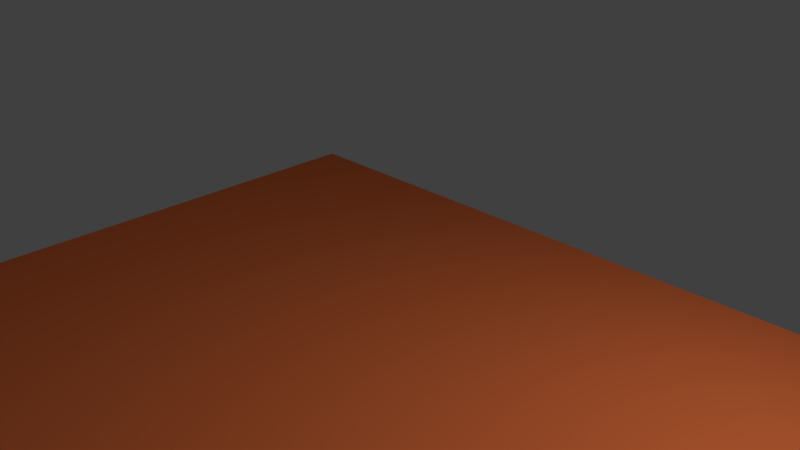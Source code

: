 # Source: final.blend  (saved by Blender 2.79.0; exported with 4.5.12 LTS)
import bpy
from mathutils import Matrix  # noqa: F401  (used for matrix-valued properties, if any)

bpy.ops.wm.read_factory_settings(use_empty=True)
scene = bpy.context.scene
scene.name = 'Scene'

# ---- collections
col_collection_1 = bpy.data.collections.new('Collection 1'); scene.collection.children.link(col_collection_1)

# ---- materials (node trees are filled in below, after node groups)
mat_material_005 = bpy.data.materials.new('Material.005')
mat_material_005.alpha_threshold = 0.0
mat_material_005.roughness = 0.5
mat_material_004 = bpy.data.materials.new('Material.004')
mat_material_004.alpha_threshold = 0.0
mat_material_004.roughness = 0.5
mat_material_001 = bpy.data.materials.new('Material.001')
mat_material_001.alpha_threshold = 0.0
mat_material_001.diffuse_color = (0.2582, 0.05951, 0.006512, 1.0)
mat_material_001.roughness = 0.5
mat_material_002 = bpy.data.materials.new('Material.002')
mat_material_002.alpha_threshold = 0.0
mat_material_002.diffuse_color = (0.6308, 0.6376, 0.6445, 1.0)
mat_material_002.roughness = 0.5
mat_firstlight = bpy.data.materials.new('firstlight')
mat_firstlight.alpha_threshold = 0.0
mat_firstlight.roughness = 0.5
mat_second_light = bpy.data.materials.new('second light')
mat_second_light.alpha_threshold = 0.0
mat_second_light.roughness = 0.5

# ---- material node trees
mat_material_005.use_nodes = True; mat_material_005.node_tree.nodes.clear()
_N = mat_material_005.node_tree.nodes; _L = mat_material_005.node_tree.links
n0 = _N.new('ShaderNodeOutputMaterial'); n0.name = 'Material Output'; n0.location = (300, 300)
n1 = _N.new('ShaderNodeBsdfDiffuse'); n1.name = 'Diffuse BSDF'; n1.location = (10, 300)
n1.inputs[0].default_value = (0.8, 0.1758, 0.0536, 1.0)
_L.new(n1.outputs[0], n0.inputs[0])
n0.is_active_output = True
mat_material_004.use_nodes = True; mat_material_004.node_tree.nodes.clear()
_N = mat_material_004.node_tree.nodes; _L = mat_material_004.node_tree.links
n0 = _N.new('ShaderNodeOutputMaterial'); n0.name = 'Material Output'; n0.location = (300, 300)
n1 = _N.new('ShaderNodeEmission'); n1.name = 'Emission'; n1.location = (10, 300)
n1.inputs[0].default_value = (0.08686, 0.8, 0.7771, 1.0)
_L.new(n1.outputs[0], n0.inputs[0])
n0.is_active_output = True
mat_material_001.use_nodes = True; mat_material_001.node_tree.nodes.clear()
_N = mat_material_001.node_tree.nodes; _L = mat_material_001.node_tree.links
n0 = _N.new('ShaderNodeMixShader'); n0.name = 'Mix Shader'; n0.location = (231, 341)
n1 = _N.new('ShaderNodeOutputMaterial'); n1.name = 'Material Output'; n1.location = (451, 257)
n2 = _N.new('ShaderNodeBsdfAnisotropic'); n2.name = 'Glossy BSDF'; n2.location = (12, 240)
n2.distribution = 'GGX'
n2.inputs[0].default_value = (1.0, 1.0, 1.0, 1.0)
n2.inputs[1].default_value = 0.4472
n3 = _N.new('ShaderNodeBsdfDiffuse'); n3.name = 'Diffuse BSDF'; n3.location = (-43, 436)
n3.inputs[0].default_value = (0.2582, 0.05951, 0.006512, 1.0)
_L.new(n3.outputs[0], n0.inputs[1])
_L.new(n0.outputs[0], n1.inputs[0])
_L.new(n2.outputs[0], n0.inputs[2])
n1.is_active_output = True
mat_material_002.use_nodes = True; mat_material_002.node_tree.nodes.clear()
_N = mat_material_002.node_tree.nodes; _L = mat_material_002.node_tree.links
n0 = _N.new('ShaderNodeOutputMaterial'); n0.name = 'Material Output'; n0.location = (300, 300)
n1 = _N.new('ShaderNodeBsdfDiffuse'); n1.name = 'Diffuse BSDF'; n1.location = (10, 300)
n1.inputs[0].default_value = (0.6308, 0.6376, 0.6445, 1.0)
_L.new(n1.outputs[0], n0.inputs[0])
n0.is_active_output = True
mat_firstlight.use_nodes = True; mat_firstlight.node_tree.nodes.clear()
_N = mat_firstlight.node_tree.nodes; _L = mat_firstlight.node_tree.links
n0 = _N.new('ShaderNodeOutputMaterial'); n0.name = 'Material Output'; n0.location = (300, 300)
n1 = _N.new('ShaderNodeEmission'); n1.name = 'Emission'; n1.location = (10, 300)
n1.inputs[0].default_value = (0.8, 0.8, 0.8, 1.0)
n1.inputs[1].default_value = 10.0
_L.new(n1.outputs[0], n0.inputs[0])
n0.is_active_output = True
mat_second_light.use_nodes = True; mat_second_light.node_tree.nodes.clear()
_N = mat_second_light.node_tree.nodes; _L = mat_second_light.node_tree.links
n0 = _N.new('ShaderNodeOutputMaterial'); n0.name = 'Material Output'; n0.location = (300, 300)
n1 = _N.new('ShaderNodeEmission'); n1.name = 'Emission'; n1.location = (10, 300)
n1.inputs[0].default_value = (0.8, 0.8, 0.8, 1.0)
n1.inputs[1].default_value = 2.8
_L.new(n1.outputs[0], n0.inputs[0])
n0.is_active_output = True

# ---- world
world_world = bpy.data.worlds.new('World'); scene.world = world_world
world_world.color = (0.05088, 0.05088, 0.05088)
world_world.use_sun_shadow = False
world_world.sun_shadow_jitter_overblur = 0.0
world_world.cycles.sampling_method = 'MANUAL'

# ---- cameras
cam_camera = bpy.data.cameras.new('Camera')
cam_camera.clip_end = 100.0
cam_camera.lens = 35.0
cam_camera.sensor_width = 32.0
cam_camera.sensor_height = 18.0
cam_camera.ortho_scale = 7.314
cam_camera.dof.focus_distance = 0.0

# ---- lights
light_lamp = bpy.data.lights.new('Lamp', 'POINT')
light_lamp.transmission_factor = 0.0
light_lamp.cutoff_distance = 30.0
light_lamp.energy = 100.0
light_lamp.shadow_buffer_clip_start = 1.001
light_lamp.shadow_soft_size = 0.1
light_lamp.shadow_maximum_resolution = 0.006
light_lamp.use_absolute_resolution = True

# ---- meshes
me_plane_006 = bpy.data.meshes.new('Plane.006')
me_plane_006.from_pydata([(-1.0, -1.0, 0.0), (1.0, -1.0, 0.0), (-1.0, 1.0, 0.0), (1.0, 1.0, 0.0)], [], [(0, 1, 3, 2)])
me_plane_006.materials.append(mat_material_005)
me_plane_006.use_remesh_preserve_volume = False
me_plane_006.use_remesh_preserve_attributes = False
me_plane_006.use_mirror_vertex_groups = False
me_plane_006.update()
me_plane_001 = bpy.data.meshes.new('Plane.001')
me_plane_001.from_pydata([(-1.0, -1.0, 0.0), (1.0, -1.0, 0.0), (-1.0, 1.0, 0.0), (1.0, 1.0, 0.0)], [], [(0, 1, 3, 2)])
me_plane_001.materials.append(mat_material_004)
me_plane_001.use_remesh_preserve_volume = False
me_plane_001.use_remesh_preserve_attributes = False
me_plane_001.use_mirror_vertex_groups = False
me_plane_001.update()
me_cylinder_001 = bpy.data.meshes.new('Cylinder.001')
me_cylinder_001.from_pydata([(-0.4067, 0.5634, 1.421), (-0.1937, 0.5424, 1.421), (0.01106, 0.4803, 1.421), (0.1998, 0.3794, 1.421), (0.3652, 0.2437, 1.421), (0.5009, 0.07828, 1.421), (0.6018, -0.1104, 1.421), (0.6639, -0.3152, 1.421), (0.6849, -0.5282, 1.421), (0.6639, -0.7411, 1.421), (0.6018, -0.9459, 1.421), (0.5009, -1.135, 1.421), (0.3652, -1.3, 1.421), (0.1998, -1.436, 1.421), (0.01106, -1.537, 1.421), (-0.1937, -1.599, 1.421), (-0.4067, -1.62, 1.421), (-0.6196, -1.599, 1.421), (-0.8244, -1.537, 1.421), (-1.013, -1.436, 1.421), (-1.179, -1.3, 1.421), (-1.314, -1.135, 1.421), (-1.415, -0.9459, 1.421), (-1.477, -0.7411, 1.421), (-1.498, -0.5282, 1.421), (-1.477, -0.3152, 1.421), (-1.415, -0.1104, 1.421), (-1.314, 0.07828, 1.421), (-1.179, 0.2437, 1.421), (-1.013, 0.3794, 1.421), (-0.8244, 0.4803, 1.421), (-0.6196, 0.5424, 1.421), (-0.4067, 0.5273, 1.421), (-0.2008, 0.507, 1.421), (-0.002766, 0.4469, 1.421), (0.1797, 0.3494, 1.421), (0.3396, 0.2181, 1.421), (0.4709, 0.0582, 1.421), (0.5684, -0.1243, 1.421), (0.6285, -0.3223, 1.421), (0.6488, -0.5282, 1.421), (0.6285, -0.7341, 1.421), (0.5684, -0.9321, 1.421), (0.4709, -1.115, 1.421), (0.3396, -1.274, 1.421), (0.1797, -1.406, 1.421), (-0.002766, -1.503, 1.421), (-0.2008, -1.563, 1.421), (-0.4067, -1.584, 1.421), (-0.6126, -1.563, 1.421), (-0.8106, -1.503, 1.421), (-0.993, -1.406, 1.421), (-1.153, -1.274, 1.421), (-1.284, -1.115, 1.421), (-1.382, -0.9321, 1.421), (-1.442, -0.7341, 1.421), (-1.462, -0.5282, 1.421), (-1.442, -0.3223, 1.421), (-1.382, -0.1243, 1.421), (-1.284, 0.0582, 1.421), (-1.153, 0.2181, 1.421), (-0.993, 0.3494, 1.421), (-0.8106, 0.4469, 1.421), (-0.6126, 0.507, 1.421), (-0.4067, 0.5273, 1.361), (-0.2008, 0.507, 1.361), (-0.002766, 0.4469, 1.361), (0.1797, 0.3494, 1.361), (0.3396, 0.2181, 1.361), (0.4709, 0.0582, 1.361), (0.5684, -0.1243, 1.361), (0.6285, -0.3223, 1.361), (0.6488, -0.5282, 1.361), (0.6285, -0.7341, 1.361), (0.5684, -0.9321, 1.361), (0.4709, -1.115, 1.361), (0.3396, -1.274, 1.361), (0.1797, -1.406, 1.361), (-0.002766, -1.503, 1.361), (-0.2008, -1.563, 1.361), (-0.4067, -1.584, 1.361), (-0.6126, -1.563, 1.361), (-0.8106, -1.503, 1.361), (-0.993, -1.406, 1.361), (-1.153, -1.274, 1.361), (-1.284, -1.115, 1.361), (-1.382, -0.9321, 1.361), (-1.442, -0.7341, 1.361), (-1.462, -0.5282, 1.361), (-1.442, -0.3223, 1.361), (-1.382, -0.1243, 1.361), (-1.284, 0.0582, 1.361), (-1.153, 0.2181, 1.361), (-0.993, 0.3494, 1.361), (-0.8106, 0.4469, 1.361), (-0.6126, 0.507, 1.361), (-0.4067, 0.6536, 0.8747), (-0.1761, 0.6309, 0.8747), (0.0456, 0.5637, 0.8747), (0.2499, 0.4545, 0.8747), (0.429, 0.3075, 0.8747), (0.576, 0.1284, 0.8747), (0.6852, -0.0759, 0.8747), (0.7524, -0.2976, 0.8747), (0.7751, -0.5282, 0.8747), (0.7524, -0.7587, 0.8747), (0.6852, -0.9804, 0.8747), (0.6326, -1.18, 0.8835), (0.4774, -1.369, 0.8835), (0.2884, -1.524, 0.8835), (0.07271, -1.64, 0.8835), (-0.1613, -1.711, 0.8835), (-0.4047, -1.735, 0.8835), (-0.6481, -1.711, 0.8835), (-0.8821, -1.64, 0.8835), (-1.098, -1.524, 0.8835), (-1.287, -1.369, 0.8835), (-1.442, -1.18, 0.8835), (-1.557, -0.9645, 0.8835), (-1.628, -0.7305, 0.8835), (-1.652, -0.4871, 0.8835), (-1.566, -0.2976, 0.8747), (-1.499, -0.0759, 0.8747), (-1.389, 0.1284, 0.8747), (-1.242, 0.3075, 0.8747), (-1.063, 0.4545, 0.8747), (-0.8589, 0.5637, 0.8747), (-0.6372, 0.6309, 0.8747), (-0.1697, 0.6629, 0.1546), (0.05807, 0.5938, 0.1546), (0.268, 0.4816, 0.1546), (0.452, 0.3305, 0.1546), (0.6031, 0.1465, 0.1546), (0.7153, -0.06343, 0.1546), (0.7844, -0.2912, 0.1546), (0.8077, -0.5282, 0.1546), (0.7844, -0.7651, 0.1546), (0.7153, -0.9929, 0.1546), (0.6031, -1.203, 0.1546), (0.452, -1.387, 0.1546), (0.268, -1.538, 0.1546), (0.05807, -1.65, 0.1546), (-0.1697, -1.719, 0.1546), (-0.4067, -1.743, 0.1546), (-0.6436, -1.719, 0.1546), (-0.8714, -1.65, 0.1546), (-1.081, -1.538, 0.1546), (-1.265, -1.387, 0.1546), (-1.416, -1.203, 0.1546), (-1.529, -0.9929, 0.1546), (-1.598, -0.7651, 0.1546), (-1.621, -0.5282, 0.1546), (-1.598, -0.2912, 0.1546), (-1.529, -0.06343, 0.1546), (-1.416, 0.1465, 0.1546), (-1.265, 0.3305, 0.1546), (-1.081, 0.4816, 0.1546), (-0.8714, 0.5938, 0.1546), (-0.6436, 0.6629, 0.1546), (-0.4067, 0.6862, 0.1546), (-0.1862, -1.669, 1.169), (-0.1862, -1.669, 1.332), (0.03105, -1.603, 1.169), (0.03105, -1.603, 1.332), (0.2313, -1.496, 1.169), (0.2313, -1.496, 1.332), (0.4067, -1.352, 1.169), (0.4067, -1.352, 1.332), (0.5508, -1.177, 1.169), (0.5508, -1.177, 1.332), (0.6578, -0.9768, 1.169), (0.6578, -0.9768, 1.332), (0.7237, -0.7595, 1.169), (0.7237, -0.7595, 1.332), (0.7459, -0.5336, 1.169), (0.7459, -0.5336, 1.332), (0.7237, -0.3077, 1.169), (0.7237, -0.3077, 1.332), (0.6578, -0.09043, 1.169), (0.6578, -0.09043, 1.332), (0.5508, 0.1098, 1.169), (0.5508, 0.1098, 1.332), (0.4067, 0.2853, 1.169), (0.4067, 0.2853, 1.332), (0.2313, 0.4293, 1.169), (0.2313, 0.4293, 1.332), (0.03106, 0.5363, 1.169), (0.03106, 0.5363, 1.332), (-0.1862, 0.6022, 1.169), (-0.1862, 0.6022, 1.332), (-0.4121, 0.6244, 1.169), (-0.4121, 0.6244, 1.332), (-0.638, 0.6022, 1.169), (-0.638, 0.6022, 1.332), (-0.8553, 0.5363, 1.169), (-0.8553, 0.5363, 1.332), (-1.055, 0.4293, 1.169), (-1.055, 0.4293, 1.332), (-1.231, 0.2853, 1.169), (-1.231, 0.2853, 1.332), (-1.375, 0.1098, 1.169), (-1.375, 0.1098, 1.332), (-1.482, -0.09043, 1.169), (-1.482, -0.09043, 1.332), (-1.548, -0.3077, 1.169), (-1.548, -0.3077, 1.332), (-1.57, -0.5336, 1.169), (-1.57, -0.5336, 1.332), (-1.548, -0.7595, 1.169), (-1.548, -0.7595, 1.332), (-1.482, -0.9768, 1.169), (-1.482, -0.9768, 1.332), (-1.375, -1.177, 1.169), (-1.375, -1.177, 1.332), (-1.231, -1.352, 1.169), (-1.231, -1.352, 1.332), (-1.055, -1.496, 1.169), (-1.055, -1.496, 1.332), (-0.8553, -1.603, 1.169), (-0.8553, -1.603, 1.332), (-0.638, -1.669, 1.169), (-0.638, -1.669, 1.332), (-0.4121, -1.692, 1.169), (-0.4121, -1.692, 1.332), (-0.1519, -1.723, 0.7892), (-0.1519, -1.723, 0.9657), (0.08343, -1.652, 0.7892), (0.08343, -1.652, 0.9657), (0.3003, -1.536, 0.7892), (0.3003, -1.536, 0.9657), (0.4903, -1.38, 0.7892), (0.4903, -1.38, 0.9657), (0.6463, -1.19, 0.7892), (0.6463, -1.19, 0.9657), (0.7622, -0.9728, 0.7892), (0.7622, -0.9728, 0.9657), (0.8336, -0.7375, 0.7892), (0.8336, -0.7375, 0.9657), (0.8577, -0.4928, 0.7892), (0.8577, -0.4928, 0.9657), (0.7664, -0.3018, 0.7854), (0.7664, -0.3018, 0.9526), (0.6988, -0.07889, 0.7854), (0.6988, -0.07889, 0.9526), (0.589, 0.1265, 0.7854), (0.589, 0.1265, 0.9526), (0.4412, 0.3066, 0.7854), (0.4412, 0.3066, 0.9526), (0.2612, 0.4544, 0.7854), (0.2612, 0.4544, 0.9526), (0.05575, 0.5642, 0.7854), (0.05575, 0.5642, 0.9526), (-0.1671, 0.6318, 0.7854), (-0.1671, 0.6318, 0.9526), (-0.3989, 0.6546, 0.7854), (-0.3989, 0.6546, 0.9526), (-0.6308, 0.6318, 0.7854), (-0.6308, 0.6318, 0.9526), (-0.8536, 0.5642, 0.7854), (-0.8536, 0.5642, 0.9526), (-1.059, 0.4544, 0.7854), (-1.059, 0.4544, 0.9526), (-1.239, 0.3066, 0.7854), (-1.239, 0.3066, 0.9526), (-1.387, 0.1265, 0.7854), (-1.387, 0.1265, 0.9526), (-1.497, -0.07889, 0.7854), (-1.497, -0.07889, 0.9526), (-1.564, -0.3018, 0.7854), (-1.564, -0.3018, 0.9526), (-1.651, -0.4928, 0.7892), (-1.651, -0.4928, 0.9657), (-1.627, -0.7375, 0.7892), (-1.627, -0.7375, 0.9657), (-1.555, -0.9728, 0.7892), (-1.555, -0.9728, 0.9657), (-1.439, -1.19, 0.7892), (-1.439, -1.19, 0.9657), (-1.283, -1.38, 0.7892), (-1.283, -1.38, 0.9657), (-1.093, -1.536, 0.7892), (-1.093, -1.536, 0.9657), (-0.8765, -1.652, 0.7892), (-0.8765, -1.652, 0.9657), (-0.6412, -1.723, 0.7892), (-0.6412, -1.723, 0.9657), (-0.3965, -1.747, 0.7892), (-0.3965, -1.747, 0.9657), (-0.1454, -1.756, 0.3979), (-0.1454, -1.756, 0.5791), (0.09619, -1.682, 0.3979), (0.09619, -1.682, 0.5791), (0.3188, -1.563, 0.3979), (0.3188, -1.563, 0.5791), (0.5139, -1.403, 0.3979), (0.5139, -1.403, 0.5791), (0.674, -1.208, 0.3979), (0.674, -1.208, 0.5791), (0.793, -0.9856, 0.3979), (0.793, -0.9856, 0.5791), (0.8663, -0.744, 0.3979), (0.8663, -0.744, 0.5791), (0.891, -0.4928, 0.3979), (0.891, -0.4928, 0.5791), (0.7974, -0.2956, 0.4147), (0.7974, -0.2956, 0.5864), (0.728, -0.06681, 0.4147), (0.728, -0.06681, 0.5864), (0.6152, 0.1441, 0.4147), (0.6152, 0.1441, 0.5864), (0.4636, 0.3289, 0.4147), (0.4636, 0.3289, 0.5864), (0.2787, 0.4806, 0.4147), (0.2787, 0.4806, 0.5864), (0.06784, 0.5933, 0.4147), (0.06784, 0.5933, 0.5864), (-0.161, 0.6627, 0.4147), (-0.161, 0.6627, 0.5864), (-0.3989, 0.6862, 0.4147), (-0.3989, 0.6862, 0.5864), (-0.6369, 0.6627, 0.4147), (-0.6369, 0.6627, 0.5864), (-0.8657, 0.5933, 0.4147), (-0.8657, 0.5933, 0.5864), (-1.077, 0.4806, 0.4147), (-1.077, 0.4806, 0.5864), (-1.261, 0.3289, 0.4147), (-1.261, 0.3289, 0.5864), (-1.413, 0.1441, 0.4147), (-1.413, 0.1441, 0.5864), (-1.526, -0.06681, 0.4147), (-1.526, -0.06681, 0.5864), (-1.595, -0.2956, 0.4147), (-1.595, -0.2956, 0.5864), (-1.684, -0.4928, 0.3979), (-1.684, -0.4928, 0.5791), (-1.659, -0.744, 0.3979), (-1.659, -0.744, 0.5791), (-1.586, -0.9856, 0.3979), (-1.586, -0.9856, 0.5791), (-1.467, -1.208, 0.3979), (-1.467, -1.208, 0.5791), (-1.307, -1.403, 0.3979), (-1.307, -1.403, 0.5791), (-1.112, -1.563, 0.3979), (-1.112, -1.563, 0.5791), (-0.8893, -1.682, 0.3979), (-0.8893, -1.682, 0.5791), (-0.6477, -1.756, 0.3979), (-0.6477, -1.756, 0.5791), (-0.3965, -1.78, 0.3979), (-0.3965, -1.78, 0.5791), (-0.4067, 0.5634, -1.116), (-0.1937, 0.5424, -1.116), (0.01106, 0.4803, -1.116), (0.1998, 0.3794, -1.116), (0.3652, 0.2437, -1.116), (0.5009, 0.07828, -1.116), (0.6018, -0.1104, -1.116), (0.6639, -0.3152, -1.116), (0.6849, -0.5282, -1.116), (0.6639, -0.7411, -1.116), (0.6018, -0.9459, -1.116), (0.5009, -1.135, -1.116), (0.3652, -1.3, -1.116), (0.1998, -1.436, -1.116), (0.01106, -1.537, -1.116), (-0.1937, -1.599, -1.116), (-0.4067, -1.62, -1.116), (-0.6196, -1.599, -1.116), (-0.8244, -1.537, -1.116), (-1.013, -1.436, -1.116), (-1.179, -1.3, -1.116), (-1.314, -1.135, -1.116), (-1.415, -0.9459, -1.116), (-1.477, -0.7411, -1.116), (-1.498, -0.5282, -1.116), (-1.477, -0.3152, -1.116), (-1.415, -0.1104, -1.116), (-1.314, 0.07828, -1.116), (-1.179, 0.2437, -1.116), (-1.013, 0.3794, -1.116), (-0.8244, 0.4803, -1.116), (-0.6196, 0.5424, -1.116), (-0.4067, 0.5273, -1.116), (-0.2008, 0.507, -1.116), (-0.002766, 0.4469, -1.116), (0.1797, 0.3494, -1.116), (0.3396, 0.2181, -1.116), (0.4709, 0.0582, -1.116), (0.5684, -0.1243, -1.116), (0.6285, -0.3223, -1.116), (0.6488, -0.5282, -1.116), (0.6285, -0.7341, -1.116), (0.5684, -0.9321, -1.116), (0.4709, -1.115, -1.116), (0.3396, -1.274, -1.116), (0.1797, -1.406, -1.116), (-0.002766, -1.503, -1.116), (-0.2008, -1.563, -1.116), (-0.4067, -1.584, -1.116), (-0.6126, -1.563, -1.116), (-0.8106, -1.503, -1.116), (-0.993, -1.406, -1.116), (-1.153, -1.274, -1.116), (-1.284, -1.115, -1.116), (-1.382, -0.9321, -1.116), (-1.442, -0.7341, -1.116), (-1.462, -0.5282, -1.116), (-1.442, -0.3223, -1.116), (-1.382, -0.1243, -1.116), (-1.284, 0.0582, -1.116), (-1.153, 0.2181, -1.116), (-0.993, 0.3494, -1.116), (-0.8106, 0.4469, -1.116), (-0.6126, 0.507, -1.116), (-0.4067, 0.5273, -1.056), (-0.2008, 0.507, -1.056), (-0.002766, 0.4469, -1.056), (0.1797, 0.3494, -1.056), (0.3396, 0.2181, -1.056), (0.4709, 0.0582, -1.056), (0.5684, -0.1243, -1.056), (0.6285, -0.3223, -1.056), (0.6488, -0.5282, -1.056), (0.6285, -0.7341, -1.056), (0.5684, -0.9321, -1.056), (0.4709, -1.115, -1.056), (0.3396, -1.274, -1.056), (0.1797, -1.406, -1.056), (-0.002766, -1.503, -1.056), (-0.2008, -1.563, -1.056), (-0.4067, -1.584, -1.056), (-0.6126, -1.563, -1.056), (-0.8106, -1.503, -1.056), (-0.993, -1.406, -1.056), (-1.153, -1.274, -1.056), (-1.284, -1.115, -1.056), (-1.382, -0.9321, -1.056), (-1.442, -0.7341, -1.056), (-1.462, -0.5282, -1.056), (-1.442, -0.3223, -1.056), (-1.382, -0.1243, -1.056), (-1.284, 0.0582, -1.056), (-1.153, 0.2181, -1.056), (-0.993, 0.3494, -1.056), (-0.8106, 0.4469, -1.056), (-0.6126, 0.507, -1.056), (-0.4067, 0.6536, -0.5695), (-0.1761, 0.6309, -0.5695), (0.0456, 0.5637, -0.5695), (0.2499, 0.4545, -0.5695), (0.429, 0.3075, -0.5695), (0.576, 0.1284, -0.5695), (0.6852, -0.0759, -0.5695), (0.7524, -0.2976, -0.5695), (0.7751, -0.5282, -0.5695), (0.7524, -0.7587, -0.5695), (0.6852, -0.9804, -0.5695), (0.6326, -1.18, -0.5783), (0.4774, -1.369, -0.5783), (0.2884, -1.524, -0.5783), (0.07271, -1.64, -0.5783), (-0.1613, -1.711, -0.5783), (-0.4047, -1.735, -0.5783), (-0.6481, -1.711, -0.5783), (-0.8821, -1.64, -0.5783), (-1.098, -1.524, -0.5783), (-1.287, -1.369, -0.5783), (-1.442, -1.18, -0.5783), (-1.557, -0.9645, -0.5783), (-1.628, -0.7305, -0.5783), (-1.652, -0.4871, -0.5783), (-1.566, -0.2976, -0.5695), (-1.499, -0.0759, -0.5695), (-1.389, 0.1284, -0.5695), (-1.242, 0.3075, -0.5695), (-1.063, 0.4545, -0.5695), (-0.8589, 0.5637, -0.5695), (-0.6372, 0.6309, -0.5695), (-0.1697, 0.6629, 0.1506), (0.05807, 0.5938, 0.1506), (0.268, 0.4816, 0.1506), (0.452, 0.3305, 0.1506), (0.6031, 0.1465, 0.1506), (0.7153, -0.06343, 0.1506), (0.7844, -0.2912, 0.1506), (0.8077, -0.5282, 0.1506), (0.7844, -0.7651, 0.1506), (0.7153, -0.9929, 0.1506), (0.6031, -1.203, 0.1506), (0.452, -1.387, 0.1506), (0.268, -1.538, 0.1506), (0.05807, -1.65, 0.1506), (-0.1697, -1.719, 0.1506), (-0.4067, -1.743, 0.1506), (-0.6436, -1.719, 0.1506), (-0.8714, -1.65, 0.1506), (-1.081, -1.538, 0.1506), (-1.265, -1.387, 0.1506), (-1.416, -1.203, 0.1506), (-1.529, -0.9929, 0.1506), (-1.598, -0.7651, 0.1506), (-1.621, -0.5282, 0.1506), (-1.598, -0.2912, 0.1506), (-1.529, -0.06343, 0.1506), (-1.416, 0.1465, 0.1506), (-1.265, 0.3305, 0.1506), (-1.081, 0.4816, 0.1506), (-0.8714, 0.5938, 0.1506), (-0.6436, 0.6629, 0.1506), (-0.4067, 0.6862, 0.1506), (-0.1862, -1.669, -0.864), (-0.1862, -1.669, -1.027), (0.03105, -1.603, -0.864), (0.03105, -1.603, -1.027), (0.2313, -1.496, -0.864), (0.2313, -1.496, -1.027), (0.4067, -1.352, -0.864), (0.4067, -1.352, -1.027), (0.5508, -1.177, -0.864), (0.5508, -1.177, -1.027), (0.6578, -0.9768, -0.864), (0.6578, -0.9768, -1.027), (0.7237, -0.7595, -0.864), (0.7237, -0.7595, -1.027), (0.7459, -0.5336, -0.864), (0.7459, -0.5336, -1.027), (0.7237, -0.3077, -0.864), (0.7237, -0.3077, -1.027), (0.6578, -0.09043, -0.864), (0.6578, -0.09043, -1.027), (0.5508, 0.1098, -0.864), (0.5508, 0.1098, -1.027), (0.4067, 0.2853, -0.864), (0.4067, 0.2853, -1.027), (0.2313, 0.4293, -0.864), (0.2313, 0.4293, -1.027), (0.03106, 0.5363, -0.864), (0.03106, 0.5363, -1.027), (-0.1862, 0.6022, -0.864), (-0.1862, 0.6022, -1.027), (-0.4121, 0.6244, -0.864), (-0.4121, 0.6244, -1.027), (-0.638, 0.6022, -0.864), (-0.638, 0.6022, -1.027), (-0.8553, 0.5363, -0.864), (-0.8553, 0.5363, -1.027), (-1.055, 0.4293, -0.864), (-1.055, 0.4293, -1.027), (-1.231, 0.2853, -0.864), (-1.231, 0.2853, -1.027), (-1.375, 0.1098, -0.864), (-1.375, 0.1098, -1.027), (-1.482, -0.09043, -0.864), (-1.482, -0.09043, -1.027), (-1.548, -0.3077, -0.864), (-1.548, -0.3077, -1.027), (-1.57, -0.5336, -0.864), (-1.57, -0.5336, -1.027), (-1.548, -0.7595, -0.864), (-1.548, -0.7595, -1.027), (-1.482, -0.9768, -0.864), (-1.482, -0.9768, -1.027), (-1.375, -1.177, -0.864), (-1.375, -1.177, -1.027), (-1.231, -1.352, -0.864), (-1.231, -1.352, -1.027), (-1.055, -1.496, -0.864), (-1.055, -1.496, -1.027), (-0.8553, -1.603, -0.864), (-0.8553, -1.603, -1.027), (-0.638, -1.669, -0.864), (-0.638, -1.669, -1.027), (-0.4121, -1.692, -0.864), (-0.4121, -1.692, -1.027), (-0.1519, -1.723, -0.484), (-0.1519, -1.723, -0.6605), (0.08343, -1.652, -0.484), (0.08343, -1.652, -0.6605), (0.3003, -1.536, -0.484), (0.3003, -1.536, -0.6605), (0.4903, -1.38, -0.484), (0.4903, -1.38, -0.6605), (0.6463, -1.19, -0.484), (0.6463, -1.19, -0.6605), (0.7622, -0.9728, -0.484), (0.7622, -0.9728, -0.6605), (0.8336, -0.7375, -0.484), (0.8336, -0.7375, -0.6605), (0.8577, -0.4928, -0.484), (0.8577, -0.4928, -0.6605), (0.7664, -0.3018, -0.4802), (0.7664, -0.3018, -0.6474), (0.6988, -0.07889, -0.4802), (0.6988, -0.07889, -0.6474), (0.589, 0.1265, -0.4802), (0.589, 0.1265, -0.6474), (0.4412, 0.3066, -0.4802), (0.4412, 0.3066, -0.6474), (0.2612, 0.4544, -0.4802), (0.2612, 0.4544, -0.6474), (0.05575, 0.5642, -0.4802), (0.05575, 0.5642, -0.6474), (-0.1671, 0.6318, -0.4802), (-0.1671, 0.6318, -0.6474), (-0.3989, 0.6546, -0.4802), (-0.3989, 0.6546, -0.6474), (-0.6308, 0.6318, -0.4802), (-0.6308, 0.6318, -0.6474), (-0.8536, 0.5642, -0.4802), (-0.8536, 0.5642, -0.6474), (-1.059, 0.4544, -0.4802), (-1.059, 0.4544, -0.6474), (-1.239, 0.3066, -0.4802), (-1.239, 0.3066, -0.6474), (-1.387, 0.1265, -0.4802), (-1.387, 0.1265, -0.6474), (-1.497, -0.07889, -0.4802), (-1.497, -0.07889, -0.6474), (-1.564, -0.3018, -0.4802), (-1.564, -0.3018, -0.6474), (-1.651, -0.4928, -0.484), (-1.651, -0.4928, -0.6605), (-1.627, -0.7375, -0.484), (-1.627, -0.7375, -0.6605), (-1.555, -0.9728, -0.484), (-1.555, -0.9728, -0.6605), (-1.439, -1.19, -0.484), (-1.439, -1.19, -0.6605), (-1.283, -1.38, -0.484), (-1.283, -1.38, -0.6605), (-1.093, -1.536, -0.484), (-1.093, -1.536, -0.6605), (-0.8765, -1.652, -0.484), (-0.8765, -1.652, -0.6605), (-0.6412, -1.723, -0.484), (-0.6412, -1.723, -0.6605), (-0.3965, -1.747, -0.484), (-0.3965, -1.747, -0.6605), (-0.1454, -1.756, -0.09271), (-0.1454, -1.756, -0.2739), (0.09619, -1.682, -0.09271), (0.09619, -1.682, -0.2739), (0.3188, -1.563, -0.09271), (0.3188, -1.563, -0.2739), (0.5139, -1.403, -0.09271), (0.5139, -1.403, -0.2739), (0.674, -1.208, -0.09271), (0.674, -1.208, -0.2739), (0.793, -0.9856, -0.09271), (0.793, -0.9856, -0.2739), (0.8663, -0.744, -0.09271), (0.8663, -0.744, -0.2739), (0.891, -0.4928, -0.09271), (0.891, -0.4928, -0.2739), (0.7974, -0.2956, -0.1095), (0.7974, -0.2956, -0.2812), (0.728, -0.06681, -0.1095), (0.728, -0.06681, -0.2812), (0.6152, 0.1441, -0.1095), (0.6152, 0.1441, -0.2812), (0.4636, 0.3289, -0.1095), (0.4636, 0.3289, -0.2812), (0.2787, 0.4806, -0.1095), (0.2787, 0.4806, -0.2812), (0.06784, 0.5933, -0.1095), (0.06784, 0.5933, -0.2812), (-0.161, 0.6627, -0.1095), (-0.161, 0.6627, -0.2812), (-0.3989, 0.6862, -0.1095), (-0.3989, 0.6862, -0.2812), (-0.6369, 0.6627, -0.1095), (-0.6369, 0.6627, -0.2812), (-0.8657, 0.5933, -0.1095), (-0.8657, 0.5933, -0.2812), (-1.077, 0.4806, -0.1095), (-1.077, 0.4806, -0.2812), (-1.261, 0.3289, -0.1095), (-1.261, 0.3289, -0.2812), (-1.413, 0.1441, -0.1095), (-1.413, 0.1441, -0.2812), (-1.526, -0.06681, -0.1095), (-1.526, -0.06681, -0.2812), (-1.595, -0.2956, -0.1095), (-1.595, -0.2956, -0.2812), (-1.684, -0.4928, -0.09271), (-1.684, -0.4928, -0.2739), (-1.659, -0.744, -0.09271), (-1.659, -0.744, -0.2739), (-1.586, -0.9856, -0.09271), (-1.586, -0.9856, -0.2739), (-1.467, -1.208, -0.09271), (-1.467, -1.208, -0.2739), (-1.307, -1.403, -0.09271), (-1.307, -1.403, -0.2739), (-1.112, -1.563, -0.09271), (-1.112, -1.563, -0.2739), (-0.8893, -1.682, -0.09271), (-0.8893, -1.682, -0.2739), (-0.6477, -1.756, -0.09271), (-0.6477, -1.756, -0.2739), (-0.3965, -1.78, -0.09271), (-0.3965, -1.78, -0.2739)], [], [(96, 0, 1, 97), (97, 1, 2, 98), (98, 2, 3, 99), (99, 3, 4, 100), (100, 4, 5, 101), (101, 5, 6, 102), (102, 6, 7, 103), (103, 7, 8, 104), (104, 8, 9, 105), (105, 9, 10, 106), (106, 10, 11, 107), (107, 11, 12, 108), (108, 12, 13, 109), (109, 13, 14, 110), (110, 14, 15, 111), (111, 15, 16, 112), (112, 16, 17, 113), (113, 17, 18, 114), (114, 18, 19, 115), (115, 19, 20, 116), (116, 20, 21, 117), (117, 21, 22, 118), (118, 22, 23, 119), (119, 23, 24, 120), (120, 24, 25, 121), (121, 25, 26, 122), (122, 26, 27, 123), (123, 27, 28, 124), (124, 28, 29, 125), (125, 29, 30, 126), (0, 31, 63, 32), (126, 30, 31, 127), (127, 31, 0, 96), (59, 58, 90, 91), (10, 9, 41, 42), (19, 18, 50, 51), (28, 27, 59, 60), (6, 5, 37, 38), (15, 14, 46, 47), (24, 23, 55, 56), (2, 1, 33, 34), (11, 10, 42, 43), (20, 19, 51, 52), (29, 28, 60, 61), (7, 6, 38, 39), (16, 15, 47, 48), (25, 24, 56, 57), (3, 2, 34, 35), (12, 11, 43, 44), (21, 20, 52, 53), (30, 29, 61, 62), (8, 7, 39, 40), (17, 16, 48, 49), (26, 25, 57, 58), (4, 3, 35, 36), (13, 12, 44, 45), (22, 21, 53, 54), (31, 30, 62, 63), (9, 8, 40, 41), (18, 17, 49, 50), (27, 26, 58, 59), (5, 4, 36, 37), (14, 13, 45, 46), (23, 22, 54, 55), (1, 0, 32, 33), (65, 64, 95, 94, 93, 92, 91, 90, 89, 88, 87, 86, 85, 84, 83, 82, 81, 80, 79, 78, 77, 76, 75, 74, 73, 72, 71, 70, 69, 68, 67, 66), (46, 45, 77, 78), (33, 32, 64, 65), (60, 59, 91, 92), (47, 46, 78, 79), (34, 33, 65, 66), (61, 60, 92, 93), (48, 47, 79, 80), (35, 34, 66, 67), (62, 61, 93, 94), (49, 48, 80, 81), (36, 35, 67, 68), (63, 62, 94, 95), (50, 49, 81, 82), (37, 36, 68, 69), (32, 63, 95, 64), (51, 50, 82, 83), (38, 37, 69, 70), (52, 51, 83, 84), (39, 38, 70, 71), (53, 52, 84, 85), (40, 39, 71, 72), (54, 53, 85, 86), (41, 40, 72, 73), (55, 54, 86, 87), (42, 41, 73, 74), (56, 55, 87, 88), (43, 42, 74, 75), (57, 56, 88, 89), (44, 43, 75, 76), (58, 57, 89, 90), (45, 44, 76, 77), (158, 127, 96, 159), (157, 126, 127, 158), (156, 125, 126, 157), (155, 124, 125, 156), (154, 123, 124, 155), (153, 122, 123, 154), (152, 121, 122, 153), (151, 120, 121, 152), (150, 119, 120, 151), (149, 118, 119, 150), (148, 117, 118, 149), (147, 116, 117, 148), (146, 115, 116, 147), (145, 114, 115, 146), (144, 113, 114, 145), (143, 112, 113, 144), (142, 111, 112, 143), (141, 110, 111, 142), (140, 109, 110, 141), (139, 108, 109, 140), (138, 107, 108, 139), (137, 106, 107, 138), (136, 105, 106, 137), (135, 104, 105, 136), (134, 103, 104, 135), (133, 102, 103, 134), (132, 101, 102, 133), (131, 100, 101, 132), (130, 99, 100, 131), (129, 98, 99, 130), (128, 97, 98, 129), (159, 96, 97, 128), (161, 160, 222, 223), (203, 202, 200, 201), (178, 180, 182, 184, 186, 188, 190, 192, 194, 196, 198, 200, 202, 204, 206, 208, 210, 212, 214, 216, 218, 220, 222, 160, 162, 164, 166, 168, 170, 172, 174, 176), (205, 204, 202, 203), (183, 182, 180, 181), (163, 162, 160, 161), (181, 179, 177, 175, 173, 171, 169, 167, 165, 163, 161, 223, 221, 219, 217, 215, 213, 211, 209, 207, 205, 203, 201, 199, 197, 195, 193, 191, 189, 187, 185, 183), (207, 206, 204, 205), (185, 184, 182, 183), (165, 164, 162, 163), (209, 208, 206, 207), (187, 186, 184, 185), (167, 166, 164, 165), (211, 210, 208, 209), (189, 188, 186, 187), (169, 168, 166, 167), (213, 212, 210, 211), (191, 190, 188, 189), (171, 170, 168, 169), (215, 214, 212, 213), (193, 192, 190, 191), (173, 172, 170, 171), (217, 216, 214, 215), (195, 194, 192, 193), (175, 174, 172, 173), (219, 218, 216, 217), (197, 196, 194, 195), (177, 176, 174, 175), (221, 220, 218, 219), (199, 198, 196, 197), (179, 178, 176, 177), (223, 222, 220, 221), (201, 200, 198, 199), (181, 180, 178, 179), (225, 224, 286, 287), (267, 266, 264, 265), (242, 244, 246, 248, 250, 252, 254, 256, 258, 260, 262, 264, 266, 268, 270, 272, 274, 276, 278, 280, 282, 284, 286, 224, 226, 228, 230, 232, 234, 236, 238, 240), (269, 268, 266, 267), (247, 246, 244, 245), (227, 226, 224, 225), (245, 243, 241, 239, 237, 235, 233, 231, 229, 227, 225, 287, 285, 283, 281, 279, 277, 275, 273, 271, 269, 267, 265, 263, 261, 259, 257, 255, 253, 251, 249, 247), (271, 270, 268, 269), (249, 248, 246, 247), (229, 228, 226, 227), (273, 272, 270, 271), (251, 250, 248, 249), (231, 230, 228, 229), (275, 274, 272, 273), (253, 252, 250, 251), (233, 232, 230, 231), (277, 276, 274, 275), (255, 254, 252, 253), (235, 234, 232, 233), (279, 278, 276, 277), (257, 256, 254, 255), (237, 236, 234, 235), (281, 280, 278, 279), (259, 258, 256, 257), (239, 238, 236, 237), (283, 282, 280, 281), (261, 260, 258, 259), (241, 240, 238, 239), (285, 284, 282, 283), (263, 262, 260, 261), (243, 242, 240, 241), (287, 286, 284, 285), (265, 264, 262, 263), (245, 244, 242, 243), (289, 288, 350, 351), (331, 330, 328, 329), (306, 308, 310, 312, 314, 316, 318, 320, 322, 324, 326, 328, 330, 332, 334, 336, 338, 340, 342, 344, 346, 348, 350, 288, 290, 292, 294, 296, 298, 300, 302, 304), (333, 332, 330, 331), (311, 310, 308, 309), (291, 290, 288, 289), (309, 307, 305, 303, 301, 299, 297, 295, 293, 291, 289, 351, 349, 347, 345, 343, 341, 339, 337, 335, 333, 331, 329, 327, 325, 323, 321, 319, 317, 315, 313, 311), (335, 334, 332, 333), (313, 312, 310, 311), (293, 292, 290, 291), (337, 336, 334, 335), (315, 314, 312, 313), (295, 294, 292, 293), (339, 338, 336, 337), (317, 316, 314, 315), (297, 296, 294, 295), (341, 340, 338, 339), (319, 318, 316, 317), (299, 298, 296, 297), (343, 342, 340, 341), (321, 320, 318, 319), (301, 300, 298, 299), (345, 344, 342, 343), (323, 322, 320, 321), (303, 302, 300, 301), (347, 346, 344, 345), (325, 324, 322, 323), (305, 304, 302, 303), (349, 348, 346, 347), (327, 326, 324, 325), (307, 306, 304, 305), (351, 350, 348, 349), (329, 328, 326, 327), (309, 308, 306, 307), (448, 449, 353, 352), (449, 450, 354, 353), (450, 451, 355, 354), (451, 452, 356, 355), (452, 453, 357, 356), (453, 454, 358, 357), (454, 455, 359, 358), (455, 456, 360, 359), (456, 457, 361, 360), (457, 458, 362, 361), (458, 459, 363, 362), (459, 460, 364, 363), (460, 461, 365, 364), (461, 462, 366, 365), (462, 463, 367, 366), (463, 464, 368, 367), (464, 465, 369, 368), (465, 466, 370, 369), (466, 467, 371, 370), (467, 468, 372, 371), (468, 469, 373, 372), (469, 470, 374, 373), (470, 471, 375, 374), (471, 472, 376, 375), (472, 473, 377, 376), (473, 474, 378, 377), (474, 475, 379, 378), (475, 476, 380, 379), (476, 477, 381, 380), (477, 478, 382, 381), (352, 384, 415, 383), (478, 479, 383, 382), (479, 448, 352, 383), (411, 443, 442, 410), (362, 394, 393, 361), (371, 403, 402, 370), (380, 412, 411, 379), (358, 390, 389, 357), (367, 399, 398, 366), (376, 408, 407, 375), (354, 386, 385, 353), (363, 395, 394, 362), (372, 404, 403, 371), (381, 413, 412, 380), (359, 391, 390, 358), (368, 400, 399, 367), (377, 409, 408, 376), (355, 387, 386, 354), (364, 396, 395, 363), (373, 405, 404, 372), (382, 414, 413, 381), (360, 392, 391, 359), (369, 401, 400, 368), (378, 410, 409, 377), (356, 388, 387, 355), (365, 397, 396, 364), (374, 406, 405, 373), (383, 415, 414, 382), (361, 393, 392, 360), (370, 402, 401, 369), (379, 411, 410, 378), (357, 389, 388, 356), (366, 398, 397, 365), (375, 407, 406, 374), (353, 385, 384, 352), (417, 418, 419, 420, 421, 422, 423, 424, 425, 426, 427, 428, 429, 430, 431, 432, 433, 434, 435, 436, 437, 438, 439, 440, 441, 442, 443, 444, 445, 446, 447, 416), (398, 430, 429, 397), (385, 417, 416, 384), (412, 444, 443, 411), (399, 431, 430, 398), (386, 418, 417, 385), (413, 445, 444, 412), (400, 432, 431, 399), (387, 419, 418, 386), (414, 446, 445, 413), (401, 433, 432, 400), (388, 420, 419, 387), (415, 447, 446, 414), (402, 434, 433, 401), (389, 421, 420, 388), (384, 416, 447, 415), (403, 435, 434, 402), (390, 422, 421, 389), (404, 436, 435, 403), (391, 423, 422, 390), (405, 437, 436, 404), (392, 424, 423, 391), (406, 438, 437, 405), (393, 425, 424, 392), (407, 439, 438, 406), (394, 426, 425, 393), (408, 440, 439, 407), (395, 427, 426, 394), (409, 441, 440, 408), (396, 428, 427, 395), (410, 442, 441, 409), (397, 429, 428, 396), (510, 511, 448, 479), (509, 510, 479, 478), (508, 509, 478, 477), (507, 508, 477, 476), (506, 507, 476, 475), (505, 506, 475, 474), (504, 505, 474, 473), (503, 504, 473, 472), (502, 503, 472, 471), (501, 502, 471, 470), (500, 501, 470, 469), (499, 500, 469, 468), (498, 499, 468, 467), (497, 498, 467, 466), (496, 497, 466, 465), (495, 496, 465, 464), (494, 495, 464, 463), (493, 494, 463, 462), (492, 493, 462, 461), (491, 492, 461, 460), (490, 491, 460, 459), (489, 490, 459, 458), (488, 489, 458, 457), (487, 488, 457, 456), (486, 487, 456, 455), (485, 486, 455, 454), (484, 485, 454, 453), (483, 484, 453, 452), (482, 483, 452, 451), (481, 482, 451, 450), (480, 481, 450, 449), (511, 480, 449, 448), (513, 575, 574, 512), (555, 553, 552, 554), (530, 528, 526, 524, 522, 520, 518, 516, 514, 512, 574, 572, 570, 568, 566, 564, 562, 560, 558, 556, 554, 552, 550, 548, 546, 544, 542, 540, 538, 536, 534, 532), (557, 555, 554, 556), (535, 533, 532, 534), (515, 513, 512, 514), (533, 535, 537, 539, 541, 543, 545, 547, 549, 551, 553, 555, 557, 559, 561, 563, 565, 567, 569, 571, 573, 575, 513, 515, 517, 519, 521, 523, 525, 527, 529, 531), (559, 557, 556, 558), (537, 535, 534, 536), (517, 515, 514, 516), (561, 559, 558, 560), (539, 537, 536, 538), (519, 517, 516, 518), (563, 561, 560, 562), (541, 539, 538, 540), (521, 519, 518, 520), (565, 563, 562, 564), (543, 541, 540, 542), (523, 521, 520, 522), (567, 565, 564, 566), (545, 543, 542, 544), (525, 523, 522, 524), (569, 567, 566, 568), (547, 545, 544, 546), (527, 525, 524, 526), (571, 569, 568, 570), (549, 547, 546, 548), (529, 527, 526, 528), (573, 571, 570, 572), (551, 549, 548, 550), (531, 529, 528, 530), (575, 573, 572, 574), (553, 551, 550, 552), (533, 531, 530, 532), (577, 639, 638, 576), (619, 617, 616, 618), (594, 592, 590, 588, 586, 584, 582, 580, 578, 576, 638, 636, 634, 632, 630, 628, 626, 624, 622, 620, 618, 616, 614, 612, 610, 608, 606, 604, 602, 600, 598, 596), (621, 619, 618, 620), (599, 597, 596, 598), (579, 577, 576, 578), (597, 599, 601, 603, 605, 607, 609, 611, 613, 615, 617, 619, 621, 623, 625, 627, 629, 631, 633, 635, 637, 639, 577, 579, 581, 583, 585, 587, 589, 591, 593, 595), (623, 621, 620, 622), (601, 599, 598, 600), (581, 579, 578, 580), (625, 623, 622, 624), (603, 601, 600, 602), (583, 581, 580, 582), (627, 625, 624, 626), (605, 603, 602, 604), (585, 583, 582, 584), (629, 627, 626, 628), (607, 605, 604, 606), (587, 585, 584, 586), (631, 629, 628, 630), (609, 607, 606, 608), (589, 587, 586, 588), (633, 631, 630, 632), (611, 609, 608, 610), (591, 589, 588, 590), (635, 633, 632, 634), (613, 611, 610, 612), (593, 591, 590, 592), (637, 635, 634, 636), (615, 613, 612, 614), (595, 593, 592, 594), (639, 637, 636, 638), (617, 615, 614, 616), (597, 595, 594, 596), (641, 703, 702, 640), (683, 681, 680, 682), (658, 656, 654, 652, 650, 648, 646, 644, 642, 640, 702, 700, 698, 696, 694, 692, 690, 688, 686, 684, 682, 680, 678, 676, 674, 672, 670, 668, 666, 664, 662, 660), (685, 683, 682, 684), (663, 661, 660, 662), (643, 641, 640, 642), (661, 663, 665, 667, 669, 671, 673, 675, 677, 679, 681, 683, 685, 687, 689, 691, 693, 695, 697, 699, 701, 703, 641, 643, 645, 647, 649, 651, 653, 655, 657, 659), (687, 685, 684, 686), (665, 663, 662, 664), (645, 643, 642, 644), (689, 687, 686, 688), (667, 665, 664, 666), (647, 645, 644, 646), (691, 689, 688, 690), (669, 667, 666, 668), (649, 647, 646, 648), (693, 691, 690, 692), (671, 669, 668, 670), (651, 649, 648, 650), (695, 693, 692, 694), (673, 671, 670, 672), (653, 651, 650, 652), (697, 695, 694, 696), (675, 673, 672, 674), (655, 653, 652, 654), (699, 697, 696, 698), (677, 675, 674, 676), (657, 655, 654, 656), (701, 699, 698, 700), (679, 677, 676, 678), (659, 657, 656, 658), (703, 701, 700, 702), (681, 679, 678, 680), (661, 659, 658, 660)])
me_cylinder_001.polygons.foreach_set('material_index', [0, 0, 0, 0, 0, 0, 0, 0, 0, 0, 0, 0, 0, 0, 0, 0, 0, 0, 0, 0, 0, 0, 0, 0, 0, 0, 0, 0, 0, 0, 0, 0, 0, 0, 0, 0, 0, 0, 0, 0, 0, 0, 0, 0, 0, 0, 0, 0, 0, 0, 0, 0, 0, 0, 0, 0, 0, 0, 0, 0, 0, 0, 0, 0, 0, 0, 0, 0, 0, 0, 0, 0, 0, 0, 0, 0, 0, 0, 0, 0, 0, 0, 0, 0, 0, 0, 0, 0, 0, 0, 0, 0, 0, 0, 0, 0, 0, 0, 0, 0, 0, 0, 0, 0, 0, 0, 0, 0, 0, 0, 0, 0, 0, 0, 0, 0, 0, 0, 0, 0, 0, 0, 0, 0, 0, 0, 0, 0, 0, 1, 1, 1, 1, 1, 1, 1, 1, 1, 1, 1, 1, 1, 1, 1, 1, 1, 1, 1, 1, 1, 1, 1, 1, 1, 1, 1, 1, 1, 1, 1, 1, 1, 1, 1, 1, 1, 1, 1, 1, 1, 1, 1, 1, 1, 1, 1, 1, 1, 1, 1, 1, 1, 1, 1, 1, 1, 1, 1, 1, 1, 1, 1, 1, 1, 1, 1, 1, 1, 1, 1, 1, 1, 1, 1, 1, 1, 1, 1, 1, 1, 1, 1, 1, 1, 1, 1, 1, 1, 1, 1, 1, 1, 1, 1, 1, 1, 1, 1, 1, 1, 1, 0, 0, 0, 0, 0, 0, 0, 0, 0, 0, 0, 0, 0, 0, 0, 0, 0, 0, 0, 0, 0, 0, 0, 0, 0, 0, 0, 0, 0, 0, 0, 0, 0, 0, 0, 0, 0, 0, 0, 0, 0, 0, 0, 0, 0, 0, 0, 0, 0, 0, 0, 0, 0, 0, 0, 0, 0, 0, 0, 0, 0, 0, 0, 0, 0, 0, 0, 0, 0, 0, 0, 0, 0, 0, 0, 0, 0, 0, 0, 0, 0, 0, 0, 0, 0, 0, 0, 0, 0, 0, 0, 0, 0, 0, 0, 0, 0, 0, 0, 0, 0, 0, 0, 0, 0, 0, 0, 0, 0, 0, 0, 0, 0, 0, 0, 0, 0, 0, 0, 0, 0, 0, 0, 0, 0, 0, 0, 0, 0, 1, 1, 1, 1, 1, 1, 1, 1, 1, 1, 1, 1, 1, 1, 1, 1, 1, 1, 1, 1, 1, 1, 1, 1, 1, 1, 1, 1, 1, 1, 1, 1, 1, 1, 1, 1, 1, 1, 1, 1, 1, 1, 1, 1, 1, 1, 1, 1, 1, 1, 1, 1, 1, 1, 1, 1, 1, 1, 1, 1, 1, 1, 1, 1, 1, 1, 1, 1, 1, 1, 1, 1, 1, 1, 1, 1, 1, 1, 1, 1, 1, 1, 1, 1, 1, 1, 1, 1, 1, 1, 1, 1, 1, 1, 1, 1, 1, 1, 1, 1, 1, 1])
_uv = me_cylinder_001.uv_layers.new(name='UVMap')
_uv.uv.foreach_set('vector', [0.9457, 0.3818, 0.9257, 0.4525, 0.8981, 0.4451, 0.9163, 0.3742, 0.9163, 0.3742, 0.8981, 0.4451, 0.8702, 0.4384, 0.8869, 0.3673, 0.8869, 0.3673, 0.8702, 0.4384, 0.8422, 0.4322, 0.8575, 0.3609, 0.8575, 0.3609, 0.8422, 0.4322, 0.8141, 0.4266, 0.828, 0.355, 0.828, 0.355, 0.8141, 0.4266, 0.7859, 0.4215, 0.7985, 0.3497, 0.7985, 0.3497, 0.7859, 0.4215, 0.7575, 0.4169, 0.7688, 0.3449, 0.7688, 0.3449, 0.7575, 0.4169, 0.729, 0.4128, 0.7392, 0.3406, 0.7392, 0.3406, 0.729, 0.4128, 0.7005, 0.4092, 0.7094, 0.3369, 0.7094, 0.3369, 0.7005, 0.4092, 0.6718, 0.406, 0.6797, 0.3337, 0.6797, 0.3337, 0.6718, 0.406, 0.6432, 0.4032, 0.6501, 0.3309, 0.6501, 0.3309, 0.6432, 0.4032, 0.6142, 0.4009, 0.624, 0.3294, 0.624, 0.3294, 0.6142, 0.4009, 0.5853, 0.3991, 0.5932, 0.3275, 0.5932, 0.3275, 0.5853, 0.3991, 0.5564, 0.3979, 0.5622, 0.3262, 0.5622, 0.3262, 0.5564, 0.3979, 0.5276, 0.3973, 0.5312, 0.3254, 0.5312, 0.3254, 0.5276, 0.3973, 0.4987, 0.3971, 0.5001, 0.3252, 0.5001, 0.3252, 0.4987, 0.3971, 0.4699, 0.3971, 0.469, 0.3255, 0.469, 0.3255, 0.4699, 0.3971, 0.4413, 0.3977, 0.438, 0.3263, 0.438, 0.3263, 0.4413, 0.3977, 0.4127, 0.3988, 0.4071, 0.3277, 0.4071, 0.3277, 0.4127, 0.3988, 0.3841, 0.4004, 0.3764, 0.3295, 0.3764, 0.3295, 0.3841, 0.4004, 0.3556, 0.4025, 0.3458, 0.3318, 0.3458, 0.3318, 0.3556, 0.4025, 0.3271, 0.4051, 0.3154, 0.3347, 0.3154, 0.3347, 0.3271, 0.4051, 0.2987, 0.4083, 0.2851, 0.338, 0.2851, 0.338, 0.2987, 0.4083, 0.2702, 0.412, 0.255, 0.3418, 0.255, 0.3418, 0.2702, 0.412, 0.2418, 0.4163, 0.225, 0.3461, 0.225, 0.3461, 0.2418, 0.4163, 0.2131, 0.421, 0.1995, 0.3501, 0.1995, 0.3501, 0.2131, 0.421, 0.1848, 0.4265, 0.1705, 0.3554, 0.1705, 0.3554, 0.1848, 0.4265, 0.1566, 0.4323, 0.1414, 0.3613, 0.1414, 0.3613, 0.1566, 0.4323, 0.1287, 0.4385, 0.1123, 0.3676, 0.1123, 0.3676, 0.1287, 0.4385, 0.1009, 0.4453, 0.08301, 0.3746, 0.08301, 0.3746, 0.1009, 0.4453, 0.07329, 0.4526, 0.0537, 0.3821, 0.3562, 0.724, 0.3351, 0.7041, 0.3387, 0.701, 0.3591, 0.7202, 0.0537, 0.3821, 0.07329, 0.4526, 0.046, 0.4606, 0.02422, 0.3903, 0.9752, 0.3899, 0.9532, 0.4606, 0.9257, 0.4525, 0.9457, 0.3818, 0.306, 0.5957, 0.3115, 0.5679, 0.3193, 0.5703, 0.314, 0.5965, 0.5968, 0.6532, 0.5853, 0.68, 0.5811, 0.6776, 0.5922, 0.6517, 0.4669, 0.4609, 0.4961, 0.4666, 0.4946, 0.4714, 0.4664, 0.4658, 0.3013, 0.6244, 0.3012, 0.5952, 0.306, 0.5957, 0.3061, 0.624, 0.5226, 0.7397, 0.4954, 0.7502, 0.4941, 0.7455, 0.5205, 0.7354, 0.5692, 0.5151, 0.5857, 0.5395, 0.5814, 0.5418, 0.5654, 0.5182, 0.3347, 0.5149, 0.3558, 0.4941, 0.3588, 0.498, 0.3385, 0.518, 0.4081, 0.7501, 0.381, 0.7396, 0.3832, 0.7353, 0.4095, 0.7454, 0.6027, 0.6245, 0.5968, 0.6532, 0.5922, 0.6517, 0.5979, 0.624, 0.4372, 0.4609, 0.4669, 0.4609, 0.4664, 0.4658, 0.4376, 0.4658, 0.3072, 0.6528, 0.3013, 0.6244, 0.3061, 0.624, 0.3118, 0.6514, 0.5473, 0.7243, 0.5226, 0.7397, 0.5205, 0.7354, 0.5443, 0.7205, 0.5482, 0.4943, 0.5692, 0.5151, 0.5654, 0.5182, 0.5451, 0.4981, 0.3182, 0.5393, 0.3347, 0.5149, 0.3385, 0.518, 0.3225, 0.5417, 0.437, 0.7555, 0.4081, 0.7501, 0.4095, 0.7454, 0.4375, 0.7506, 0.6028, 0.5953, 0.6027, 0.6245, 0.5979, 0.624, 0.598, 0.5958, 0.408, 0.4666, 0.4372, 0.4609, 0.4376, 0.4658, 0.4094, 0.4713, 0.3186, 0.6792, 0.3072, 0.6528, 0.3118, 0.6514, 0.3228, 0.6769, 0.5686, 0.7041, 0.5473, 0.7243, 0.5443, 0.7205, 0.5649, 0.7009, 0.5235, 0.4779, 0.5482, 0.4943, 0.5451, 0.4981, 0.5212, 0.4823, 0.3068, 0.5665, 0.3182, 0.5393, 0.3225, 0.5417, 0.3115, 0.5679, 0.4665, 0.7555, 0.437, 0.7555, 0.4375, 0.7506, 0.466, 0.7506, 0.5971, 0.5666, 0.6028, 0.5953, 0.598, 0.5958, 0.5924, 0.568, 0.3805, 0.4778, 0.408, 0.4666, 0.4094, 0.4713, 0.3828, 0.4822, 0.3345, 0.7023, 0.3186, 0.6792, 0.3228, 0.6769, 0.3381, 0.6993, 0.5853, 0.68, 0.5686, 0.7041, 0.5649, 0.7009, 0.5811, 0.6776, 0.4961, 0.4666, 0.5235, 0.4779, 0.5212, 0.4823, 0.4946, 0.4714, 0.3012, 0.5952, 0.3068, 0.5665, 0.3115, 0.5679, 0.306, 0.5957, 0.4954, 0.7502, 0.4665, 0.7555, 0.466, 0.7506, 0.4941, 0.7455, 0.5857, 0.5395, 0.5971, 0.5666, 0.5924, 0.568, 0.5814, 0.5418, 0.3558, 0.4941, 0.3805, 0.4778, 0.3828, 0.4822, 0.3588, 0.498, 0.381, 0.7396, 0.3562, 0.724, 0.3591, 0.7202, 0.3832, 0.7353, 0.3868, 0.7281, 0.3641, 0.7138, 0.3445, 0.6949, 0.3296, 0.6731, 0.3194, 0.649, 0.3141, 0.6231, 0.314, 0.5965, 0.3193, 0.5703, 0.3296, 0.5455, 0.3448, 0.5232, 0.364, 0.5043, 0.3866, 0.4894, 0.4118, 0.4792, 0.4385, 0.474, 0.4656, 0.474, 0.4923, 0.4792, 0.5174, 0.4895, 0.54, 0.5045, 0.5592, 0.5235, 0.5743, 0.5457, 0.5847, 0.5704, 0.5899, 0.5966, 0.5899, 0.6232, 0.5845, 0.6493, 0.574, 0.6738, 0.5588, 0.6957, 0.5394, 0.7141, 0.5169, 0.7282, 0.4919, 0.7377, 0.4653, 0.7425, 0.4382, 0.7425, 0.4116, 0.7376, 0.5814, 0.5418, 0.5924, 0.568, 0.5847, 0.5704, 0.5743, 0.5457, 0.3832, 0.7353, 0.3591, 0.7202, 0.3641, 0.7138, 0.3868, 0.7281, 0.3061, 0.624, 0.306, 0.5957, 0.314, 0.5965, 0.3141, 0.6231, 0.5654, 0.5182, 0.5814, 0.5418, 0.5743, 0.5457, 0.5592, 0.5235, 0.4095, 0.7454, 0.3832, 0.7353, 0.3868, 0.7281, 0.4116, 0.7376, 0.3118, 0.6514, 0.3061, 0.624, 0.3141, 0.6231, 0.3194, 0.649, 0.5451, 0.4981, 0.5654, 0.5182, 0.5592, 0.5235, 0.54, 0.5045, 0.4375, 0.7506, 0.4095, 0.7454, 0.4116, 0.7376, 0.4382, 0.7425, 0.3228, 0.6769, 0.3118, 0.6514, 0.3194, 0.649, 0.3296, 0.6731, 0.5212, 0.4823, 0.5451, 0.4981, 0.54, 0.5045, 0.5174, 0.4895, 0.466, 0.7506, 0.4375, 0.7506, 0.4382, 0.7425, 0.4653, 0.7425, 0.3381, 0.6993, 0.3228, 0.6769, 0.3296, 0.6731, 0.3445, 0.6949, 0.4946, 0.4714, 0.5212, 0.4823, 0.5174, 0.4895, 0.4923, 0.4792, 0.4941, 0.7455, 0.466, 0.7506, 0.4653, 0.7425, 0.4919, 0.7377, 0.3591, 0.7202, 0.3387, 0.701, 0.3445, 0.6949, 0.3641, 0.7138, 0.4664, 0.4658, 0.4946, 0.4714, 0.4923, 0.4792, 0.4656, 0.474, 0.5205, 0.7354, 0.4941, 0.7455, 0.4919, 0.7377, 0.5169, 0.7282, 0.4376, 0.4658, 0.4664, 0.4658, 0.4656, 0.474, 0.4385, 0.474, 0.5443, 0.7205, 0.5205, 0.7354, 0.5169, 0.7282, 0.5394, 0.7141, 0.4094, 0.4713, 0.4376, 0.4658, 0.4385, 0.474, 0.4118, 0.4792, 0.5649, 0.7009, 0.5443, 0.7205, 0.5394, 0.7141, 0.5588, 0.6957, 0.3828, 0.4822, 0.4094, 0.4713, 0.4118, 0.4792, 0.3866, 0.4894, 0.5811, 0.6776, 0.5649, 0.7009, 0.5588, 0.6957, 0.574, 0.6738, 0.3588, 0.498, 0.3828, 0.4822, 0.3866, 0.4894, 0.364, 0.5043, 0.5922, 0.6517, 0.5811, 0.6776, 0.574, 0.6738, 0.5845, 0.6493, 0.3385, 0.518, 0.3588, 0.498, 0.364, 0.5043, 0.3448, 0.5232, 0.5979, 0.624, 0.5922, 0.6517, 0.5845, 0.6493, 0.5899, 0.6232, 0.3225, 0.5417, 0.3385, 0.518, 0.3448, 0.5232, 0.3296, 0.5455, 0.598, 0.5958, 0.5979, 0.624, 0.5899, 0.6232, 0.5899, 0.5966, 0.3115, 0.5679, 0.3225, 0.5417, 0.3296, 0.5455, 0.3193, 0.5703, 0.5924, 0.568, 0.598, 0.5958, 0.5899, 0.5966, 0.5847, 0.5704, 0.9998, 0.2977, 0.9752, 0.3899, 0.9457, 0.3818, 0.9693, 0.2897, 0.03088, 0.2897, 0.0537, 0.3821, 0.02422, 0.3903, 0.0001556, 0.2975, 0.06165, 0.2823, 0.08301, 0.3746, 0.0537, 0.3821, 0.03088, 0.2897, 0.09249, 0.2754, 0.1123, 0.3676, 0.08301, 0.3746, 0.06165, 0.2823, 0.1234, 0.269, 0.1414, 0.3613, 0.1123, 0.3676, 0.09249, 0.2754, 0.1544, 0.2632, 0.1705, 0.3554, 0.1414, 0.3613, 0.1234, 0.269, 0.1854, 0.2581, 0.1995, 0.3501, 0.1705, 0.3554, 0.1544, 0.2632, 0.2168, 0.2532, 0.225, 0.3461, 0.1995, 0.3501, 0.1854, 0.2581, 0.248, 0.2489, 0.255, 0.3418, 0.225, 0.3461, 0.2168, 0.2532, 0.2791, 0.245, 0.2851, 0.338, 0.255, 0.3418, 0.248, 0.2489, 0.3102, 0.2415, 0.3154, 0.3347, 0.2851, 0.338, 0.2791, 0.245, 0.3414, 0.2385, 0.3458, 0.3318, 0.3154, 0.3347, 0.3102, 0.2415, 0.3727, 0.2359, 0.3764, 0.3295, 0.3458, 0.3318, 0.3414, 0.2385, 0.404, 0.2339, 0.4071, 0.3277, 0.3764, 0.3295, 0.3727, 0.2359, 0.4353, 0.2323, 0.438, 0.3263, 0.4071, 0.3277, 0.404, 0.2339, 0.4668, 0.2312, 0.469, 0.3255, 0.438, 0.3263, 0.4353, 0.2323, 0.4983, 0.2306, 0.5001, 0.3252, 0.469, 0.3255, 0.4668, 0.2312, 0.53, 0.2308, 0.5312, 0.3254, 0.5001, 0.3252, 0.4983, 0.2306, 0.5617, 0.2316, 0.5622, 0.3262, 0.5312, 0.3254, 0.53, 0.2308, 0.5934, 0.2328, 0.5932, 0.3275, 0.5622, 0.3262, 0.5617, 0.2316, 0.6251, 0.2345, 0.624, 0.3294, 0.5932, 0.3275, 0.5934, 0.2328, 0.6571, 0.2368, 0.6501, 0.3309, 0.624, 0.3294, 0.6251, 0.2345, 0.6888, 0.2395, 0.6797, 0.3337, 0.6501, 0.3309, 0.6571, 0.2368, 0.7204, 0.2429, 0.7094, 0.3369, 0.6797, 0.3337, 0.6888, 0.2395, 0.7519, 0.2468, 0.7392, 0.3406, 0.7094, 0.3369, 0.7204, 0.2429, 0.7834, 0.2514, 0.7688, 0.3449, 0.7392, 0.3406, 0.7519, 0.2468, 0.8146, 0.2565, 0.7985, 0.3497, 0.7688, 0.3449, 0.7834, 0.2514, 0.8458, 0.2621, 0.828, 0.355, 0.7985, 0.3497, 0.8146, 0.2565, 0.8769, 0.2683, 0.8575, 0.3609, 0.828, 0.355, 0.8458, 0.2621, 0.9078, 0.2749, 0.8869, 0.3673, 0.8575, 0.3609, 0.8769, 0.2683, 0.9386, 0.2821, 0.9163, 0.3742, 0.8869, 0.3673, 0.9078, 0.2749, 0.9693, 0.2897, 0.9457, 0.3818, 0.9163, 0.3742, 0.9386, 0.2821, 0.3926, 0.9584, 0.3926, 0.9457, 0.4102, 0.9457, 0.4102, 0.9584, 0.5862, 0.9584, 0.5862, 0.9457, 0.6038, 0.9457, 0.6038, 0.9584, 0.2023, 0.8508, 0.209, 0.867, 0.2125, 0.8843, 0.2125, 0.9019, 0.209, 0.9191, 0.2023, 0.9354, 0.1925, 0.95, 0.1801, 0.9625, 0.1655, 0.9722, 0.1492, 0.979, 0.1319, 0.9824, 0.1144, 0.9824, 0.0971, 0.979, 0.08084, 0.9722, 0.06622, 0.9625, 0.05378, 0.95, 0.044, 0.9354, 0.03727, 0.9191, 0.03384, 0.9019, 0.03384, 0.8843, 0.03727, 0.867, 0.044, 0.8508, 0.05378, 0.8362, 0.06622, 0.8237, 0.08084, 0.814, 0.0971, 0.8072, 0.1144, 0.8038, 0.1319, 0.8038, 0.1492, 0.8072, 0.1655, 0.814, 0.1801, 0.8237, 0.1925, 0.8362, 0.5686, 0.9584, 0.5686, 0.9457, 0.5862, 0.9457, 0.5862, 0.9584, 0.7621, 0.9584, 0.7621, 0.9457, 0.7797, 0.9457, 0.7797, 0.9584, 0.375, 0.9584, 0.375, 0.9457, 0.3926, 0.9457, 0.3926, 0.9584, 0.1678, 0.9707, 0.1515, 0.9774, 0.1342, 0.9808, 0.1167, 0.9808, 0.0994, 0.9774, 0.08315, 0.9707, 0.06852, 0.9609, 0.05608, 0.9485, 0.0463, 0.9338, 0.03957, 0.9176, 0.03614, 0.9003, 0.03614, 0.8827, 0.03957, 0.8655, 0.0463, 0.8492, 0.05608, 0.8346, 0.06852, 0.8222, 0.08315, 0.8124, 0.0994, 0.8057, 0.1167, 0.8022, 0.1342, 0.8022, 0.1546, 0.8057, 0.1678, 0.8124, 0.1824, 0.8222, 0.1948, 0.8346, 0.2046, 0.8492, 0.2113, 0.8655, 0.2148, 0.8827, 0.2148, 0.9003, 0.2113, 0.9176, 0.2046, 0.9338, 0.1948, 0.9485, 0.1824, 0.9609, 0.551, 0.9584, 0.551, 0.9457, 0.5686, 0.9457, 0.5686, 0.9584, 0.7445, 0.9584, 0.7445, 0.9457, 0.7621, 0.9457, 0.7621, 0.9584, 0.9204, 0.9584, 0.9204, 0.9457, 0.938, 0.9457, 0.938, 0.9584, 0.5334, 0.9584, 0.5334, 0.9457, 0.551, 0.9457, 0.551, 0.9584, 0.7269, 0.9584, 0.7269, 0.9457, 0.7445, 0.9457, 0.7445, 0.9584, 0.9028, 0.9584, 0.9028, 0.9457, 0.9204, 0.9457, 0.9204, 0.9584, 0.5158, 0.9584, 0.5158, 0.9457, 0.5334, 0.9457, 0.5334, 0.9584, 0.7093, 0.9584, 0.7093, 0.9457, 0.7269, 0.9457, 0.7269, 0.9584, 0.8852, 0.9584, 0.8852, 0.9457, 0.9028, 0.9457, 0.9028, 0.9584, 0.4982, 0.9584, 0.4982, 0.9457, 0.5158, 0.9457, 0.5158, 0.9584, 0.6917, 0.9584, 0.6917, 0.9457, 0.7093, 0.9457, 0.7093, 0.9584, 0.8676, 0.9584, 0.8676, 0.9457, 0.8852, 0.9457, 0.8852, 0.9584, 0.4806, 0.9584, 0.4806, 0.9457, 0.4982, 0.9457, 0.4982, 0.9584, 0.6741, 0.9584, 0.6741, 0.9457, 0.6917, 0.9457, 0.6917, 0.9584, 0.85, 0.9584, 0.85, 0.9457, 0.8676, 0.9457, 0.8676, 0.9584, 0.463, 0.9584, 0.463, 0.9457, 0.4806, 0.9457, 0.4806, 0.9584, 0.6565, 0.9584, 0.6565, 0.9457, 0.6741, 0.9457, 0.6741, 0.9584, 0.8325, 0.9584, 0.8325, 0.9457, 0.85, 0.9457, 0.85, 0.9584, 0.4454, 0.9584, 0.4454, 0.9457, 0.463, 0.9457, 0.463, 0.9584, 0.6389, 0.9584, 0.6389, 0.9457, 0.6565, 0.9457, 0.6565, 0.9584, 0.8149, 0.9584, 0.8149, 0.9457, 0.8325, 0.9457, 0.8325, 0.9584, 0.4278, 0.9584, 0.4278, 0.9457, 0.4454, 0.9457, 0.4454, 0.9584, 0.6213, 0.9584, 0.6213, 0.9457, 0.6389, 0.9457, 0.6389, 0.9584, 0.7973, 0.9584, 0.7973, 0.9457, 0.8149, 0.9457, 0.8149, 0.9584, 0.4102, 0.9584, 0.4102, 0.9457, 0.4278, 0.9457, 0.4278, 0.9584, 0.6038, 0.9584, 0.6038, 0.9457, 0.6213, 0.9457, 0.6213, 0.9584, 0.7797, 0.9584, 0.7797, 0.9457, 0.7973, 0.9457, 0.7973, 0.9584, 0.4307, 0.9586, 0.4307, 0.9449, 0.4497, 0.9449, 0.4497, 0.9586, 0.6364, 0.9575, 0.6364, 0.9446, 0.6545, 0.9446, 0.6545, 0.9575, 0.2123, 0.9227, 0.2054, 0.9394, 0.1953, 0.9544, 0.1826, 0.9672, 0.1676, 0.9772, 0.1509, 0.9841, 0.1332, 0.9876, 0.1151, 0.9876, 0.09743, 0.9841, 0.08075, 0.9772, 0.06574, 0.9672, 0.05298, 0.9544, 0.04295, 0.9394, 0.03604, 0.9227, 0.02792, 0.9086, 0.02792, 0.8896, 0.03164, 0.8709, 0.03893, 0.8533, 0.04951, 0.8374, 0.06299, 0.824, 0.07883, 0.8134, 0.09643, 0.8061, 0.1151, 0.8024, 0.1342, 0.8024, 0.1529, 0.8061, 0.1705, 0.8134, 0.1863, 0.824, 0.1998, 0.8374, 0.2104, 0.8533, 0.2177, 0.8709, 0.2214, 0.8896, 0.2158, 0.905, 0.6184, 0.9575, 0.6184, 0.9446, 0.6364, 0.9446, 0.6364, 0.9575, 0.817, 0.9575, 0.817, 0.9446, 0.835, 0.9446, 0.835, 0.9575, 0.4116, 0.9586, 0.4116, 0.9449, 0.4307, 0.9449, 0.4307, 0.9586, 0.1925, 0.8324, 0.2025, 0.8474, 0.2094, 0.8641, 0.218, 0.8781, 0.218, 0.8971, 0.2143, 0.9158, 0.207, 0.9334, 0.1964, 0.9493, 0.183, 0.9628, 0.1672, 0.9734, 0.1496, 0.9807, 0.1309, 0.9845, 0.1118, 0.9845, 0.09313, 0.9808, 0.07552, 0.9735, 0.05966, 0.963, 0.04616, 0.9495, 0.03555, 0.9337, 0.02823, 0.9161, 0.02446, 0.8974, 0.0297, 0.882, 0.0332, 0.8643, 0.04009, 0.8476, 0.0501, 0.8326, 0.06284, 0.8198, 0.07784, 0.8097, 0.09451, 0.8028, 0.1122, 0.7993, 0.1303, 0.7992, 0.148, 0.8027, 0.1647, 0.8096, 0.1797, 0.8196, 0.6021, 0.9586, 0.6021, 0.9449, 0.6184, 0.9446, 0.6184, 0.9575, 0.7989, 0.9575, 0.7989, 0.9446, 0.817, 0.9446, 0.817, 0.9575, 0.3926, 0.9586, 0.3926, 0.9449, 0.4116, 0.9449, 0.4116, 0.9586, 0.5831, 0.9586, 0.5831, 0.9449, 0.6021, 0.9449, 0.6021, 0.9586, 0.7809, 0.9575, 0.7809, 0.9446, 0.7989, 0.9446, 0.7989, 0.9575, 0.3735, 0.9586, 0.3735, 0.9449, 0.3926, 0.9449, 0.3926, 0.9586, 0.564, 0.9586, 0.564, 0.9449, 0.5831, 0.9449, 0.5831, 0.9586, 0.7628, 0.9575, 0.7628, 0.9446, 0.7809, 0.9446, 0.7809, 0.9575, 0.9447, 0.9586, 0.9447, 0.9449, 0.9637, 0.9449, 0.9637, 0.9586, 0.545, 0.9586, 0.545, 0.9449, 0.564, 0.9449, 0.564, 0.9586, 0.7448, 0.9575, 0.7448, 0.9446, 0.7628, 0.9446, 0.7628, 0.9575, 0.9256, 0.9586, 0.9256, 0.9449, 0.9447, 0.9449, 0.9447, 0.9586, 0.5259, 0.9586, 0.5259, 0.9449, 0.545, 0.9449, 0.545, 0.9586, 0.7267, 0.9575, 0.7267, 0.9446, 0.7448, 0.9446, 0.7448, 0.9575, 0.9066, 0.9586, 0.9066, 0.9449, 0.9256, 0.9449, 0.9256, 0.9586, 0.5069, 0.9586, 0.5069, 0.9449, 0.5259, 0.9449, 0.5259, 0.9586, 0.7087, 0.9575, 0.7087, 0.9446, 0.7267, 0.9446, 0.7267, 0.9575, 0.8875, 0.9586, 0.8875, 0.9449, 0.9066, 0.9449, 0.9066, 0.9586, 0.4878, 0.9586, 0.4878, 0.9449, 0.5069, 0.9449, 0.5069, 0.9586, 0.6906, 0.9575, 0.6906, 0.9446, 0.7087, 0.9446, 0.7087, 0.9575, 0.8711, 0.9575, 0.8711, 0.9446, 0.8875, 0.9449, 0.8875, 0.9586, 0.4688, 0.9586, 0.4688, 0.9449, 0.4878, 0.9449, 0.4878, 0.9586, 0.6726, 0.9575, 0.6726, 0.9446, 0.6906, 0.9446, 0.6906, 0.9575, 0.8531, 0.9575, 0.8531, 0.9446, 0.8711, 0.9446, 0.8711, 0.9575, 0.4497, 0.9586, 0.4497, 0.9449, 0.4688, 0.9449, 0.4688, 0.9586, 0.6545, 0.9575, 0.6545, 0.9446, 0.6726, 0.9446, 0.6726, 0.9575, 0.835, 0.9575, 0.835, 0.9446, 0.8531, 0.9446, 0.8531, 0.9575, 0.4306, 0.9574, 0.4306, 0.9434, 0.4502, 0.9434, 0.4502, 0.9574, 0.642, 0.958, 0.642, 0.9447, 0.6605, 0.9447, 0.6605, 0.958, 0.2061, 0.9378, 0.1958, 0.9532, 0.1827, 0.9663, 0.1673, 0.9766, 0.1501, 0.9837, 0.132, 0.9873, 0.1134, 0.9873, 0.09527, 0.9837, 0.07815, 0.9766, 0.06274, 0.9663, 0.04964, 0.9532, 0.03934, 0.9378, 0.03225, 0.9207, 0.02863, 0.9025, 0.02321, 0.8866, 0.02708, 0.8674, 0.03457, 0.8494, 0.04545, 0.8331, 0.05928, 0.8193, 0.07555, 0.8084, 0.09362, 0.8009, 0.1128, 0.7971, 0.1324, 0.7971, 0.1515, 0.8009, 0.1696, 0.8084, 0.1859, 0.8193, 0.1997, 0.8331, 0.2106, 0.8494, 0.2181, 0.8674, 0.2219, 0.8866, 0.222, 0.9062, 0.2132, 0.9207, 0.6234, 0.958, 0.6234, 0.9447, 0.642, 0.9447, 0.642, 0.958, 0.8273, 0.958, 0.8273, 0.9447, 0.8458, 0.9447, 0.8458, 0.958, 0.4111, 0.9574, 0.4111, 0.9434, 0.4306, 0.9434, 0.4306, 0.9574, 0.1938, 0.8301, 0.2041, 0.8455, 0.2112, 0.8626, 0.22, 0.8771, 0.22, 0.8966, 0.2161, 0.9158, 0.2087, 0.9339, 0.1978, 0.9502, 0.184, 0.964, 0.1677, 0.9749, 0.1496, 0.9824, 0.1305, 0.9862, 0.1109, 0.9862, 0.09172, 0.9824, 0.07365, 0.9749, 0.05738, 0.964, 0.04354, 0.9502, 0.03266, 0.934, 0.02517, 0.9159, 0.02134, 0.8967, 0.0267, 0.8808, 0.03031, 0.8626, 0.03739, 0.8455, 0.04768, 0.8301, 0.06078, 0.817, 0.07618, 0.8067, 0.0933, 0.7996, 0.1115, 0.796, 0.13, 0.796, 0.1482, 0.7996, 0.1653, 0.8067, 0.1807, 0.817, 0.6067, 0.9574, 0.6067, 0.9434, 0.6234, 0.9447, 0.6234, 0.958, 0.8087, 0.958, 0.8087, 0.9447, 0.8273, 0.9447, 0.8273, 0.958, 0.3915, 0.9574, 0.3915, 0.9434, 0.4111, 0.9434, 0.4111, 0.9574, 0.5871, 0.9574, 0.5871, 0.9434, 0.6067, 0.9434, 0.6067, 0.9574, 0.7902, 0.958, 0.7902, 0.9447, 0.8087, 0.9447, 0.8087, 0.958, 0.3719, 0.9574, 0.3719, 0.9434, 0.3915, 0.9434, 0.3915, 0.9574, 0.5676, 0.9574, 0.5676, 0.9434, 0.5871, 0.9434, 0.5871, 0.9574, 0.7717, 0.958, 0.7717, 0.9447, 0.7902, 0.9447, 0.7902, 0.958, 0.9585, 0.9574, 0.9585, 0.9434, 0.978, 0.9434, 0.978, 0.9574, 0.548, 0.9574, 0.548, 0.9434, 0.5676, 0.9434, 0.5676, 0.9574, 0.7531, 0.958, 0.7531, 0.9447, 0.7717, 0.9447, 0.7717, 0.958, 0.9389, 0.9574, 0.9389, 0.9434, 0.9585, 0.9434, 0.9585, 0.9574, 0.5284, 0.9574, 0.5284, 0.9434, 0.548, 0.9434, 0.548, 0.9574, 0.7346, 0.958, 0.7346, 0.9447, 0.7531, 0.9447, 0.7531, 0.958, 0.9193, 0.9574, 0.9193, 0.9434, 0.9389, 0.9434, 0.9389, 0.9574, 0.5089, 0.9574, 0.5089, 0.9434, 0.5284, 0.9434, 0.5284, 0.9574, 0.7161, 0.958, 0.7161, 0.9447, 0.7346, 0.9447, 0.7346, 0.958, 0.8998, 0.9574, 0.8998, 0.9434, 0.9193, 0.9434, 0.9193, 0.9574, 0.4893, 0.9574, 0.4893, 0.9434, 0.5089, 0.9434, 0.5089, 0.9574, 0.6976, 0.958, 0.6976, 0.9447, 0.7161, 0.9447, 0.7161, 0.958, 0.8829, 0.958, 0.8829, 0.9447, 0.8998, 0.9434, 0.8998, 0.9574, 0.4698, 0.9574, 0.4698, 0.9434, 0.4893, 0.9434, 0.4893, 0.9574, 0.679, 0.958, 0.679, 0.9447, 0.6976, 0.9447, 0.6976, 0.958, 0.8643, 0.958, 0.8643, 0.9447, 0.8829, 0.9447, 0.8829, 0.958, 0.4502, 0.9574, 0.4502, 0.9434, 0.4698, 0.9434, 0.4698, 0.9574, 0.6605, 0.958, 0.6605, 0.9447, 0.679, 0.9447, 0.679, 0.958, 0.8458, 0.958, 0.8458, 0.9447, 0.8643, 0.9447, 0.8643, 0.958, 0.9457, 0.07912, 0.9163, 0.08663, 0.898, 0.0156, 0.9258, 0.00824, 0.9163, 0.08663, 0.8868, 0.09358, 0.8701, 0.02234, 0.898, 0.0156, 0.8868, 0.09358, 0.8574, 0.09998, 0.8421, 0.0285, 0.8701, 0.02234, 0.8574, 0.09998, 0.8278, 0.1058, 0.8139, 0.03411, 0.8421, 0.0285, 0.8278, 0.1058, 0.7982, 0.1112, 0.7856, 0.03921, 0.8139, 0.03411, 0.7982, 0.1112, 0.7686, 0.116, 0.7572, 0.04379, 0.7856, 0.03921, 0.7686, 0.116, 0.7389, 0.1202, 0.7287, 0.04789, 0.7572, 0.04379, 0.7389, 0.1202, 0.7091, 0.124, 0.7001, 0.05152, 0.7287, 0.04789, 0.7091, 0.124, 0.6794, 0.1272, 0.6714, 0.05472, 0.7001, 0.05152, 0.6794, 0.1272, 0.6497, 0.13, 0.6427, 0.05753, 0.6714, 0.05472, 0.6497, 0.13, 0.6236, 0.1316, 0.6136, 0.05981, 0.6427, 0.05753, 0.6236, 0.1316, 0.5927, 0.1334, 0.5847, 0.06159, 0.6136, 0.05981, 0.5927, 0.1334, 0.5618, 0.1346, 0.5559, 0.06281, 0.5847, 0.06159, 0.5618, 0.1346, 0.5307, 0.1354, 0.527, 0.06352, 0.5559, 0.06281, 0.5307, 0.1354, 0.4997, 0.1356, 0.4981, 0.06372, 0.527, 0.06352, 0.4997, 0.1356, 0.4685, 0.1354, 0.4693, 0.06373, 0.4981, 0.06372, 0.4685, 0.1354, 0.4375, 0.1346, 0.4407, 0.06325, 0.4693, 0.06373, 0.4375, 0.1346, 0.4066, 0.1332, 0.4121, 0.06222, 0.4407, 0.06325, 0.4066, 0.1332, 0.3759, 0.1314, 0.3836, 0.06065, 0.4121, 0.06222, 0.3759, 0.1314, 0.3454, 0.1291, 0.3551, 0.05856, 0.3836, 0.06065, 0.3454, 0.1291, 0.315, 0.1262, 0.3266, 0.05593, 0.3551, 0.05856, 0.315, 0.1262, 0.2848, 0.1228, 0.2982, 0.05277, 0.3266, 0.05593, 0.2848, 0.1228, 0.2547, 0.119, 0.2698, 0.04905, 0.2982, 0.05277, 0.2547, 0.119, 0.2248, 0.1145, 0.2414, 0.04476, 0.2698, 0.04905, 0.2248, 0.1145, 0.1993, 0.1105, 0.2128, 0.0399, 0.2414, 0.04476, 0.1993, 0.1105, 0.1704, 0.1053, 0.1846, 0.03439, 0.2128, 0.0399, 0.1704, 0.1053, 0.1413, 0.09943, 0.1566, 0.02855, 0.1846, 0.03439, 0.1413, 0.09943, 0.1122, 0.09302, 0.1287, 0.02228, 0.1566, 0.02855, 0.1122, 0.09302, 0.08302, 0.08605, 0.101, 0.01551, 0.1287, 0.02228, 0.08302, 0.08605, 0.05377, 0.07847, 0.07342, 0.008165, 0.101, 0.01551, 0.2224, 0.4791, 0.2199, 0.4834, 0.1942, 0.4706, 0.1959, 0.4661, 0.05377, 0.07847, 0.02435, 0.0703, 0.0462, 0.0001589, 0.07342, 0.008165, 0.9753, 0.07096, 0.9457, 0.07912, 0.9258, 0.00824, 0.9533, 0.0001556, 0.08072, 0.4813, 0.08438, 0.4885, 0.06202, 0.503, 0.05702, 0.4967, 0.2452, 0.7255, 0.2422, 0.7217, 0.2626, 0.7023, 0.2663, 0.7055, 0.01812, 0.6782, 0.02239, 0.6759, 0.03808, 0.6992, 0.03435, 0.7023, 0.1057, 0.4662, 0.1071, 0.4709, 0.08072, 0.4813, 0.07847, 0.477, 0.3007, 0.6262, 0.2959, 0.6257, 0.296, 0.5976, 0.3008, 0.5971, 0.1056, 0.7506, 0.1071, 0.7459, 0.135, 0.7519, 0.1344, 0.7568, 0.01683, 0.5376, 0.02113, 0.5398, 0.01036, 0.5659, 0.00568, 0.5646, 0.2677, 0.517, 0.2639, 0.5201, 0.2437, 0.4999, 0.2468, 0.4961, 0.2206, 0.7413, 0.2183, 0.737, 0.2422, 0.7217, 0.2452, 0.7255, 0.006593, 0.6513, 0.01124, 0.6498, 0.02239, 0.6759, 0.01812, 0.6782, 0.1346, 0.4609, 0.1351, 0.4658, 0.1071, 0.4709, 0.1057, 0.4662, 0.2947, 0.6547, 0.2901, 0.6533, 0.2959, 0.6257, 0.3007, 0.6262, 0.07883, 0.7391, 0.08113, 0.7349, 0.1071, 0.7459, 0.1056, 0.7506, 0.03316, 0.5134, 0.03691, 0.5164, 0.02113, 0.5398, 0.01683, 0.5376, 0.2841, 0.5414, 0.2798, 0.5438, 0.2639, 0.5201, 0.2677, 0.517, 0.1931, 0.7521, 0.1918, 0.7474, 0.2183, 0.737, 0.2206, 0.7413, 0.0005042, 0.6226, 0.005357, 0.622, 0.01124, 0.6498, 0.006593, 0.6513, 0.164, 0.4609, 0.1636, 0.4658, 0.1351, 0.4658, 0.1346, 0.4609, 0.2831, 0.6815, 0.2788, 0.6791, 0.2901, 0.6533, 0.2947, 0.6547, 0.05481, 0.7228, 0.05788, 0.7191, 0.08113, 0.7349, 0.07883, 0.7391, 0.05396, 0.4929, 0.05702, 0.4967, 0.03691, 0.5164, 0.03316, 0.5134, 0.2953, 0.5685, 0.2906, 0.5699, 0.2798, 0.5438, 0.2841, 0.5414, 0.164, 0.7574, 0.1636, 0.7524, 0.1918, 0.7474, 0.1931, 0.7521, 0.0001556, 0.5933, 0.005019, 0.5937, 0.005357, 0.622, 0.0005042, 0.6226, 0.1929, 0.4656, 0.1917, 0.4703, 0.1636, 0.4658, 0.164, 0.4609, 0.2663, 0.7055, 0.2626, 0.7023, 0.2788, 0.6791, 0.2831, 0.6815, 0.03435, 0.7023, 0.03808, 0.6992, 0.05788, 0.7191, 0.05481, 0.7228, 0.07847, 0.477, 0.08072, 0.4813, 0.05702, 0.4967, 0.05396, 0.4929, 0.3008, 0.5971, 0.296, 0.5976, 0.2906, 0.5699, 0.2953, 0.5685, 0.1344, 0.7568, 0.135, 0.7519, 0.1636, 0.7524, 0.164, 0.7574, 0.00568, 0.5646, 0.01036, 0.5659, 0.005019, 0.5937, 0.0001556, 0.5933, 0.2468, 0.4961, 0.2437, 0.4999, 0.2199, 0.4834, 0.2224, 0.4791, 0.2384, 0.5062, 0.2576, 0.5253, 0.2726, 0.5476, 0.2829, 0.5722, 0.288, 0.5983, 0.2879, 0.6248, 0.2824, 0.6508, 0.2718, 0.6752, 0.2565, 0.697, 0.2373, 0.7153, 0.2147, 0.7297, 0.1896, 0.7395, 0.163, 0.7443, 0.1359, 0.7438, 0.1095, 0.7382, 0.085, 0.7278, 0.06301, 0.713, 0.04429, 0.6942, 0.02949, 0.6721, 0.01896, 0.6474, 0.01339, 0.6212, 0.01305, 0.5945, 0.01806, 0.5683, 0.0282, 0.5437, 0.04306, 0.5216, 0.06202, 0.503, 0.08438, 0.4885, 0.1093, 0.4787, 0.1358, 0.4739, 0.163, 0.4739, 0.1904, 0.4783, 0.2156, 0.4906, 0.135, 0.7519, 0.1359, 0.7438, 0.163, 0.7443, 0.1636, 0.7524, 0.2437, 0.4999, 0.2384, 0.5062, 0.2156, 0.4906, 0.2199, 0.4834, 0.1071, 0.4709, 0.1093, 0.4787, 0.08438, 0.4885, 0.08072, 0.4813, 0.1071, 0.7459, 0.1095, 0.7382, 0.1359, 0.7438, 0.135, 0.7519, 0.2639, 0.5201, 0.2576, 0.5253, 0.2384, 0.5062, 0.2437, 0.4999, 0.1351, 0.4658, 0.1358, 0.4739, 0.1093, 0.4787, 0.1071, 0.4709, 0.08113, 0.7349, 0.085, 0.7278, 0.1095, 0.7382, 0.1071, 0.7459, 0.2798, 0.5438, 0.2726, 0.5476, 0.2576, 0.5253, 0.2639, 0.5201, 0.1636, 0.4658, 0.163, 0.4739, 0.1358, 0.4739, 0.1351, 0.4658, 0.05788, 0.7191, 0.06301, 0.713, 0.085, 0.7278, 0.08113, 0.7349, 0.2906, 0.5699, 0.2829, 0.5722, 0.2726, 0.5476, 0.2798, 0.5438, 0.1917, 0.4703, 0.1904, 0.4783, 0.163, 0.4739, 0.1636, 0.4658, 0.03808, 0.6992, 0.04429, 0.6942, 0.06301, 0.713, 0.05788, 0.7191, 0.296, 0.5976, 0.288, 0.5983, 0.2829, 0.5722, 0.2906, 0.5699, 0.2199, 0.4834, 0.2156, 0.4906, 0.1904, 0.4783, 0.1942, 0.4706, 0.02239, 0.6759, 0.02949, 0.6721, 0.04429, 0.6942, 0.03808, 0.6992, 0.2959, 0.6257, 0.2879, 0.6248, 0.288, 0.5983, 0.296, 0.5976, 0.01124, 0.6498, 0.01896, 0.6474, 0.02949, 0.6721, 0.02239, 0.6759, 0.2901, 0.6533, 0.2824, 0.6508, 0.2879, 0.6248, 0.2959, 0.6257, 0.005357, 0.622, 0.01339, 0.6212, 0.01896, 0.6474, 0.01124, 0.6498, 0.2788, 0.6791, 0.2718, 0.6752, 0.2824, 0.6508, 0.2901, 0.6533, 0.005019, 0.5937, 0.01305, 0.5945, 0.01339, 0.6212, 0.005357, 0.622, 0.2626, 0.7023, 0.2565, 0.697, 0.2718, 0.6752, 0.2788, 0.6791, 0.01036, 0.5659, 0.01806, 0.5683, 0.01305, 0.5945, 0.005019, 0.5937, 0.2422, 0.7217, 0.2373, 0.7153, 0.2565, 0.697, 0.2626, 0.7023, 0.02113, 0.5398, 0.0282, 0.5437, 0.01806, 0.5683, 0.01036, 0.5659, 0.2183, 0.737, 0.2147, 0.7297, 0.2373, 0.7153, 0.2422, 0.7217, 0.03691, 0.5164, 0.04306, 0.5216, 0.0282, 0.5437, 0.02113, 0.5398, 0.1918, 0.7474, 0.1896, 0.7395, 0.2147, 0.7297, 0.2183, 0.737, 0.05702, 0.4967, 0.06202, 0.503, 0.04306, 0.5216, 0.03691, 0.5164, 0.1636, 0.7524, 0.163, 0.7443, 0.1896, 0.7395, 0.1918, 0.7474, 0.9998, 0.1634, 0.9693, 0.1713, 0.9457, 0.07912, 0.9753, 0.07096, 0.03081, 0.1707, 0.0001556, 0.1628, 0.02435, 0.0703, 0.05377, 0.07847, 0.06152, 0.1782, 0.03081, 0.1707, 0.05377, 0.07847, 0.08302, 0.08605, 0.09231, 0.1851, 0.06152, 0.1782, 0.08302, 0.08605, 0.1122, 0.09302, 0.1232, 0.1916, 0.09231, 0.1851, 0.1122, 0.09302, 0.1413, 0.09943, 0.1541, 0.1974, 0.1232, 0.1916, 0.1413, 0.09943, 0.1704, 0.1053, 0.1851, 0.2026, 0.1541, 0.1974, 0.1704, 0.1053, 0.1993, 0.1105, 0.2165, 0.2075, 0.1851, 0.2026, 0.1993, 0.1105, 0.2248, 0.1145, 0.2477, 0.2119, 0.2165, 0.2075, 0.2248, 0.1145, 0.2547, 0.119, 0.2788, 0.2159, 0.2477, 0.2119, 0.2547, 0.119, 0.2848, 0.1228, 0.3099, 0.2194, 0.2788, 0.2159, 0.2848, 0.1228, 0.315, 0.1262, 0.3411, 0.2224, 0.3099, 0.2194, 0.315, 0.1262, 0.3454, 0.1291, 0.3723, 0.225, 0.3411, 0.2224, 0.3454, 0.1291, 0.3759, 0.1314, 0.4036, 0.227, 0.3723, 0.225, 0.3759, 0.1314, 0.4066, 0.1332, 0.435, 0.2286, 0.4036, 0.227, 0.4066, 0.1332, 0.4375, 0.1346, 0.4664, 0.2297, 0.435, 0.2286, 0.4375, 0.1346, 0.4685, 0.1354, 0.498, 0.2303, 0.4664, 0.2297, 0.4685, 0.1354, 0.4997, 0.1356, 0.5296, 0.23, 0.498, 0.2303, 0.4997, 0.1356, 0.5307, 0.1354, 0.5613, 0.2292, 0.5296, 0.23, 0.5307, 0.1354, 0.5618, 0.1346, 0.593, 0.228, 0.5613, 0.2292, 0.5618, 0.1346, 0.5927, 0.1334, 0.6247, 0.2263, 0.593, 0.228, 0.5927, 0.1334, 0.6236, 0.1316, 0.6567, 0.2241, 0.6247, 0.2263, 0.6236, 0.1316, 0.6497, 0.13, 0.6884, 0.2214, 0.6567, 0.2241, 0.6497, 0.13, 0.6794, 0.1272, 0.7201, 0.218, 0.6884, 0.2214, 0.6794, 0.1272, 0.7091, 0.124, 0.7516, 0.2141, 0.7201, 0.218, 0.7091, 0.124, 0.7389, 0.1202, 0.783, 0.2096, 0.7516, 0.2141, 0.7389, 0.1202, 0.7686, 0.116, 0.8144, 0.2045, 0.783, 0.2096, 0.7686, 0.116, 0.7982, 0.1112, 0.8456, 0.1989, 0.8144, 0.2045, 0.7982, 0.1112, 0.8278, 0.1058, 0.8767, 0.1928, 0.8456, 0.1989, 0.8278, 0.1058, 0.8574, 0.09998, 0.9077, 0.1861, 0.8767, 0.1928, 0.8574, 0.09998, 0.8868, 0.09358, 0.9385, 0.1789, 0.9077, 0.1861, 0.8868, 0.09358, 0.9163, 0.08663, 0.9693, 0.1713, 0.9385, 0.1789, 0.9163, 0.08663, 0.9457, 0.07912, 0.3926, 0.9434, 0.4102, 0.9434, 0.4102, 0.9561, 0.3926, 0.9561, 0.5862, 0.9434, 0.6038, 0.9434, 0.6038, 0.9561, 0.5862, 0.9561, 0.1437, 0.979, 0.1264, 0.9824, 0.1088, 0.9824, 0.09155, 0.979, 0.0753, 0.9722, 0.06067, 0.9625, 0.04823, 0.95, 0.03846, 0.9354, 0.03173, 0.9191, 0.02829, 0.9019, 0.02829, 0.8843, 0.03173, 0.867, 0.03846, 0.8508, 0.04823, 0.8362, 0.06067, 0.8237, 0.0753, 0.8139, 0.09155, 0.8072, 0.1088, 0.8038, 0.1264, 0.8038, 0.1437, 0.8072, 0.1599, 0.8139, 0.1745, 0.8237, 0.187, 0.8362, 0.1967, 0.8508, 0.2035, 0.867, 0.2069, 0.8843, 0.2069, 0.9019, 0.2035, 0.9191, 0.1967, 0.9354, 0.187, 0.95, 0.1745, 0.9625, 0.1599, 0.9722, 0.5686, 0.9434, 0.5862, 0.9434, 0.5862, 0.9561, 0.5686, 0.9561, 0.7621, 0.9434, 0.7797, 0.9434, 0.7797, 0.9561, 0.7621, 0.9561, 0.375, 0.9434, 0.3926, 0.9434, 0.3926, 0.9561, 0.375, 0.9561, 0.2094, 0.8671, 0.2128, 0.8843, 0.2128, 0.9019, 0.2094, 0.9192, 0.2026, 0.9354, 0.1928, 0.95, 0.1804, 0.9625, 0.1658, 0.9723, 0.1495, 0.979, 0.1323, 0.9824, 0.1147, 0.9824, 0.09742, 0.979, 0.08117, 0.9723, 0.06654, 0.9625, 0.0541, 0.95, 0.04433, 0.9354, 0.0376, 0.9192, 0.03417, 0.9019, 0.03417, 0.8843, 0.0376, 0.8671, 0.04433, 0.8508, 0.0541, 0.8362, 0.06654, 0.8237, 0.08117, 0.814, 0.09743, 0.8072, 0.1147, 0.8038, 0.1323, 0.8038, 0.1495, 0.8072, 0.1658, 0.814, 0.1804, 0.8237, 0.1928, 0.8362, 0.2026, 0.8508, 0.551, 0.9434, 0.5686, 0.9434, 0.5686, 0.9561, 0.551, 0.9561, 0.7445, 0.9434, 0.7621, 0.9434, 0.7621, 0.9561, 0.7445, 0.9561, 0.9204, 0.9434, 0.938, 0.9434, 0.938, 0.9561, 0.9204, 0.9561, 0.5334, 0.9434, 0.551, 0.9434, 0.551, 0.9561, 0.5334, 0.9561, 0.7269, 0.9434, 0.7445, 0.9434, 0.7445, 0.9561, 0.7269, 0.9561, 0.9028, 0.9434, 0.9204, 0.9434, 0.9204, 0.9561, 0.9028, 0.9561, 0.5158, 0.9434, 0.5334, 0.9434, 0.5334, 0.9561, 0.5158, 0.9561, 0.7093, 0.9434, 0.7269, 0.9434, 0.7269, 0.9561, 0.7093, 0.9561, 0.8852, 0.9434, 0.9028, 0.9434, 0.9028, 0.9561, 0.8852, 0.9561, 0.4982, 0.9434, 0.5158, 0.9434, 0.5158, 0.9561, 0.4982, 0.9561, 0.6917, 0.9434, 0.7093, 0.9434, 0.7093, 0.9561, 0.6917, 0.9561, 0.8676, 0.9434, 0.8852, 0.9434, 0.8852, 0.9561, 0.8676, 0.9561, 0.4806, 0.9434, 0.4982, 0.9434, 0.4982, 0.9561, 0.4806, 0.9561, 0.6741, 0.9434, 0.6917, 0.9434, 0.6917, 0.9561, 0.6741, 0.9561, 0.85, 0.9434, 0.8676, 0.9434, 0.8676, 0.9561, 0.85, 0.9561, 0.463, 0.9434, 0.4806, 0.9434, 0.4806, 0.9561, 0.463, 0.9561, 0.6565, 0.9434, 0.6741, 0.9434, 0.6741, 0.9561, 0.6565, 0.9561, 0.8325, 0.9434, 0.85, 0.9434, 0.85, 0.9561, 0.8325, 0.9561, 0.4454, 0.9434, 0.463, 0.9434, 0.463, 0.9561, 0.4454, 0.9561, 0.6389, 0.9434, 0.6565, 0.9434, 0.6565, 0.9561, 0.6389, 0.9561, 0.8149, 0.9434, 0.8325, 0.9434, 0.8325, 0.9561, 0.8149, 0.9561, 0.4278, 0.9434, 0.4454, 0.9434, 0.4454, 0.9561, 0.4278, 0.9561, 0.6213, 0.9434, 0.6389, 0.9434, 0.6389, 0.9561, 0.6213, 0.9561, 0.7973, 0.9434, 0.8149, 0.9434, 0.8149, 0.9561, 0.7973, 0.9561, 0.4102, 0.9434, 0.4278, 0.9434, 0.4278, 0.9561, 0.4102, 0.9561, 0.6038, 0.9434, 0.6213, 0.9434, 0.6213, 0.9561, 0.6038, 0.9561, 0.7797, 0.9434, 0.7973, 0.9434, 0.7973, 0.9561, 0.7797, 0.9561, 0.4291, 0.9452, 0.4482, 0.9452, 0.4482, 0.9588, 0.4291, 0.9588, 0.6349, 0.9462, 0.653, 0.9462, 0.653, 0.9591, 0.6349, 0.9591, 0.2048, 0.8471, 0.2117, 0.8638, 0.2202, 0.8779, 0.2202, 0.8969, 0.2165, 0.9156, 0.2092, 0.9332, 0.1986, 0.949, 0.1852, 0.9625, 0.1693, 0.9731, 0.1517, 0.9804, 0.133, 0.9841, 0.114, 0.9841, 0.09529, 0.9804, 0.07769, 0.9731, 0.06184, 0.9625, 0.04837, 0.9491, 0.03778, 0.9332, 0.03048, 0.9156, 0.02676, 0.8969, 0.03198, 0.8815, 0.0355, 0.8638, 0.04241, 0.8472, 0.05244, 0.8321, 0.0652, 0.8194, 0.08021, 0.8093, 0.09688, 0.8024, 0.1146, 0.7989, 0.1326, 0.7989, 0.1503, 0.8024, 0.167, 0.8093, 0.182, 0.8194, 0.1948, 0.8321, 0.6168, 0.9462, 0.6349, 0.9462, 0.6349, 0.9591, 0.6168, 0.9591, 0.8154, 0.9462, 0.8335, 0.9462, 0.8335, 0.9591, 0.8154, 0.9591, 0.4101, 0.9452, 0.4291, 0.9452, 0.4291, 0.9588, 0.4101, 0.9588, 0.2058, 0.9392, 0.1958, 0.9543, 0.1831, 0.967, 0.1681, 0.9771, 0.1514, 0.984, 0.1337, 0.9876, 0.1157, 0.9876, 0.09796, 0.9841, 0.08127, 0.9772, 0.06625, 0.9672, 0.05346, 0.9545, 0.04341, 0.9395, 0.03648, 0.9228, 0.02829, 0.9087, 0.02829, 0.8897, 0.03199, 0.871, 0.03926, 0.8534, 0.04983, 0.8375, 0.06328, 0.824, 0.07911, 0.8134, 0.0967, 0.8061, 0.1154, 0.8024, 0.1344, 0.8023, 0.1531, 0.806, 0.1707, 0.8133, 0.1866, 0.8238, 0.2001, 0.8373, 0.2107, 0.8531, 0.218, 0.8707, 0.2218, 0.8894, 0.2162, 0.9048, 0.2127, 0.9225, 0.6006, 0.9452, 0.6168, 0.9462, 0.6168, 0.9591, 0.6006, 0.9588, 0.7974, 0.9462, 0.8154, 0.9462, 0.8154, 0.9591, 0.7974, 0.9591, 0.391, 0.9452, 0.4101, 0.9452, 0.4101, 0.9588, 0.391, 0.9588, 0.5815, 0.9452, 0.6006, 0.9452, 0.6006, 0.9588, 0.5815, 0.9588, 0.7793, 0.9462, 0.7974, 0.9462, 0.7974, 0.9591, 0.7793, 0.9591, 0.3719, 0.9452, 0.391, 0.9452, 0.391, 0.9588, 0.3719, 0.9588, 0.5625, 0.9452, 0.5815, 0.9452, 0.5815, 0.9588, 0.5625, 0.9588, 0.7613, 0.9462, 0.7793, 0.9462, 0.7793, 0.9591, 0.7613, 0.9591, 0.9431, 0.9452, 0.9622, 0.9452, 0.9622, 0.9588, 0.9431, 0.9588, 0.5434, 0.9452, 0.5625, 0.9452, 0.5625, 0.9588, 0.5434, 0.9588, 0.7432, 0.9462, 0.7613, 0.9462, 0.7613, 0.9591, 0.7432, 0.9591, 0.9241, 0.9452, 0.9431, 0.9452, 0.9431, 0.9588, 0.9241, 0.9588, 0.5244, 0.9452, 0.5434, 0.9452, 0.5434, 0.9588, 0.5244, 0.9588, 0.7252, 0.9462, 0.7432, 0.9462, 0.7432, 0.9591, 0.7252, 0.9591, 0.905, 0.9452, 0.9241, 0.9452, 0.9241, 0.9588, 0.905, 0.9588, 0.5053, 0.9452, 0.5244, 0.9452, 0.5244, 0.9588, 0.5053, 0.9588, 0.7071, 0.9462, 0.7252, 0.9462, 0.7252, 0.9591, 0.7071, 0.9591, 0.886, 0.9452, 0.905, 0.9452, 0.905, 0.9588, 0.886, 0.9588, 0.4863, 0.9452, 0.5053, 0.9452, 0.5053, 0.9588, 0.4863, 0.9588, 0.6891, 0.9462, 0.7071, 0.9462, 0.7071, 0.9591, 0.6891, 0.9591, 0.8696, 0.9462, 0.886, 0.9452, 0.886, 0.9588, 0.8696, 0.9591, 0.4672, 0.9452, 0.4863, 0.9452, 0.4863, 0.9588, 0.4672, 0.9588, 0.671, 0.9462, 0.6891, 0.9462, 0.6891, 0.9591, 0.671, 0.9591, 0.8515, 0.9462, 0.8696, 0.9462, 0.8696, 0.9591, 0.8515, 0.9591, 0.4482, 0.9452, 0.4672, 0.9452, 0.4672, 0.9588, 0.4482, 0.9588, 0.653, 0.9462, 0.671, 0.9462, 0.671, 0.9591, 0.653, 0.9591, 0.8335, 0.9462, 0.8515, 0.9462, 0.8515, 0.9591, 0.8335, 0.9591, 0.4107, 0.9461, 0.4302, 0.9461, 0.4302, 0.9601, 0.4107, 0.9601, 0.622, 0.9455, 0.6405, 0.9455, 0.6405, 0.9588, 0.622, 0.9588, 0.2049, 0.8453, 0.212, 0.8624, 0.2208, 0.8769, 0.2207, 0.8965, 0.2169, 0.9157, 0.2094, 0.9337, 0.1985, 0.95, 0.1847, 0.9638, 0.1684, 0.9747, 0.1504, 0.9822, 0.1312, 0.986, 0.1116, 0.986, 0.09245, 0.9822, 0.07438, 0.9747, 0.05811, 0.9638, 0.04427, 0.95, 0.0334, 0.9337, 0.0259, 0.9157, 0.02204, 0.8965, 0.02746, 0.8806, 0.03108, 0.8624, 0.03817, 0.8453, 0.04847, 0.8299, 0.06157, 0.8168, 0.07698, 0.8065, 0.0941, 0.7994, 0.1123, 0.7958, 0.1308, 0.7958, 0.149, 0.7994, 0.1661, 0.8065, 0.1815, 0.8168, 0.1946, 0.8299, 0.6035, 0.9455, 0.622, 0.9455, 0.622, 0.9588, 0.6035, 0.9588, 0.8073, 0.9455, 0.8258, 0.9455, 0.8258, 0.9588, 0.8073, 0.9588, 0.3911, 0.9461, 0.4107, 0.9461, 0.4107, 0.9601, 0.3911, 0.9601, 0.2067, 0.9396, 0.1964, 0.955, 0.1833, 0.9681, 0.1679, 0.9784, 0.1508, 0.9855, 0.1326, 0.9892, 0.1141, 0.9892, 0.09588, 0.9856, 0.07875, 0.9785, 0.06334, 0.9682, 0.05023, 0.9551, 0.03993, 0.9397, 0.03283, 0.9226, 0.02446, 0.908, 0.02446, 0.8885, 0.02827, 0.8693, 0.03575, 0.8512, 0.04661, 0.835, 0.06044, 0.8211, 0.0767, 0.8102, 0.09477, 0.8027, 0.1139, 0.7989, 0.1335, 0.7989, 0.1527, 0.8027, 0.1708, 0.8102, 0.187, 0.8211, 0.2009, 0.8349, 0.2118, 0.8511, 0.2192, 0.8692, 0.2231, 0.8884, 0.2174, 0.9043, 0.2137, 0.9225, 0.5867, 0.9461, 0.6035, 0.9455, 0.6035, 0.9588, 0.5867, 0.9601, 0.7888, 0.9455, 0.8073, 0.9455, 0.8073, 0.9588, 0.7888, 0.9588, 0.3715, 0.9461, 0.3911, 0.9461, 0.3911, 0.9601, 0.3715, 0.9601, 0.5671, 0.9461, 0.5867, 0.9461, 0.5867, 0.9601, 0.5671, 0.9601, 0.7702, 0.9455, 0.7888, 0.9455, 0.7888, 0.9588, 0.7702, 0.9588, 0.958, 0.9461, 0.9776, 0.9461, 0.9776, 0.9601, 0.958, 0.9601, 0.5476, 0.9461, 0.5671, 0.9461, 0.5671, 0.9601, 0.5476, 0.9601, 0.7517, 0.9455, 0.7702, 0.9455, 0.7702, 0.9588, 0.7517, 0.9588, 0.9385, 0.9461, 0.958, 0.9461, 0.958, 0.9601, 0.9385, 0.9601, 0.528, 0.9461, 0.5476, 0.9461, 0.5476, 0.9601, 0.528, 0.9601, 0.7332, 0.9455, 0.7517, 0.9455, 0.7517, 0.9588, 0.7332, 0.9588, 0.9189, 0.9461, 0.9385, 0.9461, 0.9385, 0.9601, 0.9189, 0.9601, 0.5085, 0.9461, 0.528, 0.9461, 0.528, 0.9601, 0.5085, 0.9601, 0.7146, 0.9455, 0.7332, 0.9455, 0.7332, 0.9588, 0.7146, 0.9588, 0.8994, 0.9461, 0.9189, 0.9461, 0.9189, 0.9601, 0.8994, 0.9601, 0.4889, 0.9461, 0.5085, 0.9461, 0.5085, 0.9601, 0.4889, 0.9601, 0.6961, 0.9455, 0.7146, 0.9455, 0.7146, 0.9588, 0.6961, 0.9588, 0.8798, 0.9461, 0.8994, 0.9461, 0.8994, 0.9601, 0.8798, 0.9601, 0.4693, 0.9461, 0.4889, 0.9461, 0.4889, 0.9601, 0.4693, 0.9601, 0.6776, 0.9455, 0.6961, 0.9455, 0.6961, 0.9588, 0.6776, 0.9588, 0.8629, 0.9455, 0.8798, 0.9461, 0.8798, 0.9601, 0.8629, 0.9588, 0.4498, 0.9461, 0.4693, 0.9461, 0.4693, 0.9601, 0.4498, 0.9601, 0.659, 0.9455, 0.6776, 0.9455, 0.6776, 0.9588, 0.659, 0.9588, 0.8443, 0.9455, 0.8629, 0.9455, 0.8629, 0.9588, 0.8443, 0.9588, 0.4302, 0.9461, 0.4498, 0.9461, 0.4498, 0.9601, 0.4302, 0.9601, 0.6405, 0.9455, 0.659, 0.9455, 0.659, 0.9588, 0.6405, 0.9588, 0.8258, 0.9455, 0.8443, 0.9455, 0.8443, 0.9588, 0.8258, 0.9588])
me_cylinder_001.materials.append(mat_material_001)
me_cylinder_001.materials.append(mat_material_002)
me_cylinder_001.use_remesh_preserve_volume = False
me_cylinder_001.use_remesh_preserve_attributes = False
me_cylinder_001.use_mirror_vertex_groups = False
me_cylinder_001.update()
me_plane_004 = bpy.data.meshes.new('Plane.004')
me_plane_004.from_pydata([(-1.0, -1.0, 0.0), (1.0, -1.0, 0.0), (-1.0, 1.0, 0.0), (1.0, 1.0, 0.0)], [], [(0, 1, 3, 2)])
me_plane_004.materials.append(mat_firstlight)
me_plane_004.use_remesh_preserve_volume = False
me_plane_004.use_remesh_preserve_attributes = False
me_plane_004.use_mirror_vertex_groups = False
me_plane_004.update()
me_plane_005 = bpy.data.meshes.new('Plane.005')
me_plane_005.from_pydata([(-1.0, -1.0, 0.0), (1.0, -1.0, 0.0), (-1.0, 1.0, 0.0), (1.0, 1.0, 0.0)], [], [(0, 1, 3, 2)])
me_plane_005.materials.append(mat_second_light)
me_plane_005.use_remesh_preserve_volume = False
me_plane_005.use_remesh_preserve_attributes = False
me_plane_005.use_mirror_vertex_groups = False
me_plane_005.update()

# ---- objects
ob_plane = bpy.data.objects.new('Plane', me_plane_006)
ob_plane_001 = bpy.data.objects.new('Plane.001', me_plane_001)
ob_cylinder = bpy.data.objects.new('Cylinder', me_cylinder_001)
ob_lamp = bpy.data.objects.new('Lamp', light_lamp)
ob_camera = bpy.data.objects.new('Camera', cam_camera)
ob_plane_003 = bpy.data.objects.new('Plane.003', me_plane_004)
ob_plane_004 = bpy.data.objects.new('Plane.004', me_plane_005)

# ---- transforms, parenting, visibility, modifiers, constraints
ob_plane.location = (-0.6848, -1.353, -2.312)
ob_plane.scale = (8.089, 8.089, 8.089)
ob_plane.lineart.crease_threshold = 0.0
ob_plane_001.location = (2.627, -4.185, 3.069)
ob_plane_001.rotation_euler = (-5.517, 6.315, 6.766)
ob_plane_001.scale = (2.271, 2.271, 2.271)
ob_plane_001.hide_render = True
ob_plane_001.lineart.crease_threshold = 0.0
ob_cylinder.location = (0.8738, -1.688, -1.529)
ob_cylinder.scale = (0.7702, 0.7702, 0.7702)
ob_cylinder.lineart.crease_threshold = 0.0
ob_lamp.location = (3.447, -0.6106, 4.596)
ob_lamp.rotation_euler = (0.6503, 0.05522, 1.866)
ob_lamp.lock_rotations_4d = False
ob_lamp.empty_display_type = 'ARROWS'
ob_lamp.color = (0.0, 0.0, 0.0, 0.0)
ob_lamp.lineart.crease_threshold = 0.0
ob_camera.location = (4.566, -3.752, 4.028)
ob_camera.rotation_euler = (1.129, 0.0184, 0.8151)
ob_camera.lock_rotations_4d = False
ob_camera.empty_display_type = 'ARROWS'
ob_camera.color = (0.0, 0.0, 0.0, 0.0)
ob_camera.display_type = 'WIRE'
ob_camera.lineart.crease_threshold = 0.0
ob_plane_003.location = (-3.89, 4.534, 4.144)
ob_plane_003.rotation_euler = (-6.161, 4.243, 8.546)
ob_plane_003.scale = (2.544, 2.544, 2.544)
ob_plane_003.hide_render = True
ob_plane_003.lineart.crease_threshold = 0.0
ob_plane_004.location = (3.922, 4.362, 3.767)
ob_plane_004.rotation_euler = (-6.297, 4.214, 7.298)
ob_plane_004.scale = (-2.994, -2.994, -2.994)
ob_plane_004.lineart.crease_threshold = 0.0

# ---- collection membership
col_collection_1.objects.link(ob_plane)
col_collection_1.objects.link(ob_plane_001)
col_collection_1.objects.link(ob_cylinder)
col_collection_1.objects.link(ob_lamp)
col_collection_1.objects.link(ob_camera)
col_collection_1.objects.link(ob_plane_003)
col_collection_1.objects.link(ob_plane_004)

# ---- scene / render settings (as saved in the file)
scene.camera = ob_camera
scene.frame_start = 0; scene.frame_end = 0; scene.frame_set(4)
scene.render.engine = 'CYCLES'
scene.render.resolution_percentage = 50
scene.render.dither_intensity = 0.0
scene.cycles.use_denoising = False
scene.cycles.samples = 128
scene.cycles.sampling_pattern = 'TABULATED_SOBOL'
scene.cycles.use_adaptive_sampling = False
scene.cycles.use_light_tree = False
scene.cycles.blur_glossy = 0.0
scene.cycles.sample_clamp_indirect = 0.0
scene.view_settings.view_transform = 'Standard'
bpy.context.view_layer.update()
